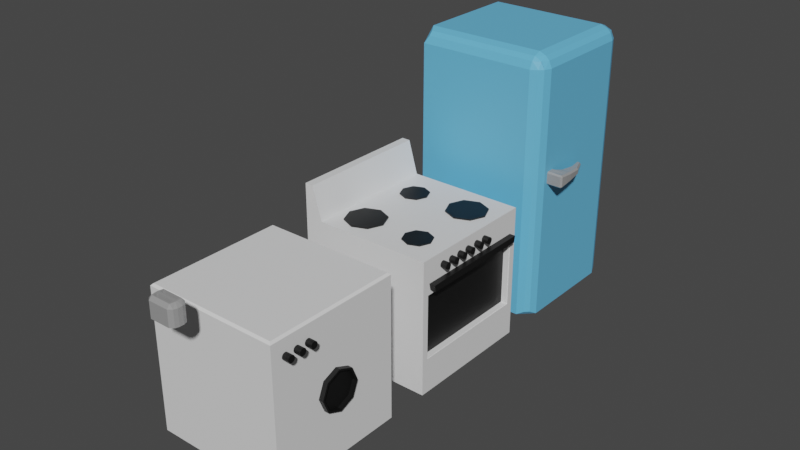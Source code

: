 # Source: Appliances.blend  (saved by Blender 2.92.15; exported with 4.5.12 LTS)
import bpy
from mathutils import Matrix  # noqa: F401  (used for matrix-valued properties, if any)

bpy.ops.wm.read_factory_settings(use_empty=True)
scene = bpy.context.scene
scene.name = 'Scene'

# ---- collections
col_collection = bpy.data.collections.new('Collection'); scene.collection.children.link(col_collection)

# ---- materials (node trees are filled in below, after node groups)
mat_material_001 = bpy.data.materials.new('Material.001')
mat_material_002 = bpy.data.materials.new('Material.002')
mat_material_003 = bpy.data.materials.new('Material.003')
mat_material_004 = bpy.data.materials.new('Material.004')

# ---- material node trees
mat_material_001.use_nodes = True; mat_material_001.node_tree.nodes.clear()
_N = mat_material_001.node_tree.nodes; _L = mat_material_001.node_tree.links
n0 = _N.new('ShaderNodeBsdfPrincipled'); n0.name = 'Principled BSDF'; n0.location = (10, 300)
n0.distribution = 'GGX'
n0.subsurface_method = 'BURLEY'
n0.inputs[0].default_value = (0.1351, 0.4938, 0.8, 1.0)
n0.inputs[3].default_value = 1.45
n0.inputs[27].default_value = (0.0, 0.0, 0.0, 1.0)
n0.inputs[28].default_value = 1.0
n1 = _N.new('ShaderNodeOutputMaterial'); n1.name = 'Material Output'; n1.location = (300, 300)
_L.new(n0.outputs[0], n1.inputs[0])
n1.is_active_output = True
mat_material_002.use_nodes = True; mat_material_002.node_tree.nodes.clear()
_N = mat_material_002.node_tree.nodes; _L = mat_material_002.node_tree.links
n0 = _N.new('ShaderNodeBsdfPrincipled'); n0.name = 'Principled BSDF'; n0.location = (10, 300)
n0.distribution = 'GGX'
n0.subsurface_method = 'BURLEY'
n0.inputs[0].default_value = (0.3236, 0.3236, 0.3236, 1.0)
n0.inputs[2].default_value = 0.1071
n0.inputs[3].default_value = 1.45
n0.inputs[27].default_value = (0.0, 0.0, 0.0, 1.0)
n0.inputs[28].default_value = 1.0
n1 = _N.new('ShaderNodeOutputMaterial'); n1.name = 'Material Output'; n1.location = (300, 300)
_L.new(n0.outputs[0], n1.inputs[0])
n1.is_active_output = True
mat_material_003.use_nodes = True; mat_material_003.node_tree.nodes.clear()
_N = mat_material_003.node_tree.nodes; _L = mat_material_003.node_tree.links
n0 = _N.new('ShaderNodeBsdfPrincipled'); n0.name = 'Principled BSDF'; n0.location = (10, 300)
n0.distribution = 'GGX'
n0.subsurface_method = 'BURLEY'
n0.inputs[3].default_value = 1.45
n0.inputs[13].default_value = 0.25
n0.inputs[27].default_value = (0.0, 0.0, 0.0, 1.0)
n0.inputs[28].default_value = 1.0
n1 = _N.new('ShaderNodeOutputMaterial'); n1.name = 'Material Output'; n1.location = (300, 300)
_L.new(n0.outputs[0], n1.inputs[0])
n1.is_active_output = True
mat_material_004.use_nodes = True; mat_material_004.node_tree.nodes.clear()
_N = mat_material_004.node_tree.nodes; _L = mat_material_004.node_tree.links
n0 = _N.new('ShaderNodeBsdfPrincipled'); n0.name = 'Principled BSDF'; n0.location = (10, 300)
n0.distribution = 'GGX'
n0.subsurface_method = 'BURLEY'
n0.inputs[0].default_value = (0.004255, 0.004255, 0.004255, 1.0)
n0.inputs[3].default_value = 1.45
n0.inputs[27].default_value = (0.0, 0.0, 0.0, 1.0)
n0.inputs[28].default_value = 1.0
n1 = _N.new('ShaderNodeOutputMaterial'); n1.name = 'Material Output'; n1.location = (300, 300)
_L.new(n0.outputs[0], n1.inputs[0])
n1.is_active_output = True

# ---- world
world_world = bpy.data.worlds.new('World'); scene.world = world_world
world_world.use_nodes = True; world_world.node_tree.nodes.clear()
_N = world_world.node_tree.nodes; _L = world_world.node_tree.links
n0 = _N.new('ShaderNodeOutputWorld'); n0.name = 'World Output'; n0.location = (300, 300)
n1 = _N.new('ShaderNodeBackground'); n1.name = 'Background'; n1.location = (10, 300)
n1.inputs[0].default_value = (0.05088, 0.05088, 0.05088, 1.0)
_L.new(n1.outputs[0], n0.inputs[0])
n0.is_active_output = True
world_world.color = (0.05088, 0.05088, 0.05088)
world_world.use_sun_shadow = False
world_world.sun_shadow_jitter_overblur = 0.0

# ---- meshes
me_cube_001 = bpy.data.meshes.new('Cube.001')
me_cube_001.from_pydata([(-0.5, -0.5, -0.4739), (-0.5, 0.5, -0.4739), (-0.5, -0.5, 1.421), (-0.4697, -0.4786, 1.476), (-0.5, -0.3952, 1.526), (-0.4697, -0.4494, 1.505), (-0.5, 0.3952, 1.526), (-0.4697, 0.4494, 1.505), (-0.4697, 0.4786, 1.476), (-0.5, 0.5, 1.421), (0.5, -0.3952, -0.4739), (0.4786, -0.4494, -0.4436), (0.3952, -0.5, -0.4739), (0.4494, -0.4786, -0.4436), (0.4494, -0.3978, 1.505), (0.3978, -0.3953, 1.526), (0.3978, -0.4494, 1.505), (0.4528, -0.4528, 1.477), (0.3978, -0.4786, 1.476), (0.3953, -0.5, 1.421), (0.4494, -0.4786, 1.424), (0.4528, -0.4506, 1.479), (0.4786, -0.3978, 1.476), (0.4506, -0.4528, 1.479), (0.4786, -0.4494, 1.424), (0.5, -0.3953, 1.424), (0.3952, 0.5, -0.4739), (0.4494, 0.4786, -0.4436), (0.5, 0.3952, -0.4739), (0.4786, 0.4494, -0.4436), (0.3978, 0.4494, 1.505), (0.3978, 0.3953, 1.526), (0.4494, 0.3978, 1.505), (0.4528, 0.4528, 1.477), (0.4786, 0.3978, 1.476), (0.5, 0.3953, 1.424), (0.4786, 0.4494, 1.424), (0.4506, 0.4528, 1.479), (0.3978, 0.4786, 1.476), (0.4528, 0.4506, 1.479), (0.4494, 0.4786, 1.424), (0.3953, 0.5, 1.421), (0.5439, -0.2373, 0.5773), (0.5439, -0.2373, 0.6502), (0.5194, -0.3003, 0.6638), (0.5194, -0.3003, 0.5638), (0.5311, -0.01676, 0.6317), (0.5311, -0.01676, 0.5959), (0.555, -0.127, 0.641), (0.555, -0.127, 0.5866), (0.4876, -0.3003, 0.5638), (0.4876, -0.3003, 0.6638), (0.5194, -0.3655, 0.5752), (0.5194, -0.3541, 0.5638), (0.5194, -0.3541, 0.6638), (0.5194, -0.3655, 0.6524), (0.6078, -0.3541, 0.5651), (0.6194, -0.3541, 0.5765), (0.608, -0.3655, 0.5752), (0.6078, -0.3541, 0.6625), (0.608, -0.3655, 0.6524), (0.6194, -0.3541, 0.651), (0.6051, -0.2373, 0.5773), (0.6168, -0.2373, 0.5888), (0.6168, -0.2373, 0.6388), (0.6051, -0.2373, 0.6502), (0.6078, -0.3003, 0.5703), (0.6194, -0.3003, 0.5826), (0.6194, -0.3003, 0.645), (0.6078, -0.3003, 0.6573), (0.5593, -0.01676, 0.6073), (0.5476, -0.01676, 0.5959), (0.5476, -0.01676, 0.6317), (0.5593, -0.01676, 0.6202), (0.594, -0.127, 0.641), (0.6056, -0.127, 0.6295), (0.6056, -0.127, 0.5981), (0.594, -0.127, 0.5866), (0.4876, -0.3541, 0.5638), (0.4876, -0.3655, 0.5752), (0.4876, -0.3655, 0.6524), (0.4876, -0.3541, 0.6638)], [], [(7, 30, 38, 8), (32, 14, 22, 34), (31, 6, 4, 15), (1, 26, 28, 10, 12, 0), (20, 13, 11, 24), (36, 29, 27, 40), (1, 9, 41, 26), (33, 37, 39), (17, 21, 23), (28, 35, 25, 10), (12, 19, 2, 0), (0, 2, 4, 6, 9, 1), (14, 15, 16, 17), (18, 19, 20, 21), (22, 23, 24, 25), (30, 31, 32, 33), (34, 35, 36, 37), (38, 39, 40, 41), (22, 14, 17, 23), (16, 18, 21, 17), (20, 24, 23, 21), (38, 30, 33, 39), (32, 34, 37, 33), (36, 40, 39, 37), (9, 6, 7, 8), (6, 31, 30, 7), (41, 9, 8, 38), (35, 28, 29, 36), (28, 26, 27, 29), (26, 41, 40, 27), (31, 15, 14, 32), (25, 35, 34, 22), (19, 12, 13, 20), (12, 10, 11, 13), (10, 25, 24, 11), (15, 4, 5, 16), (4, 2, 3, 5), (2, 19, 18, 3), (16, 5, 3, 18), (44, 45, 50, 51), (78, 79, 80, 81, 51, 50), (62, 42, 49, 77), (54, 44, 51, 81), (52, 55, 80, 79), (67, 68, 61, 57), (43, 42, 45, 44), (64, 63, 76, 75), (77, 49, 47, 71), (42, 62, 66, 45), (75, 76, 70, 73), (49, 48, 46, 47), (48, 74, 72, 46), (47, 46, 72, 73, 70, 71), (63, 64, 68, 67), (43, 65, 74, 48), (42, 43, 48, 49), (65, 43, 44, 69), (58, 60, 55, 52), (69, 44, 54, 59), (45, 66, 56, 53), (56, 57, 58), (59, 60, 61), (56, 66, 67, 57), (69, 59, 61, 68), (60, 58, 57, 61), (53, 56, 58, 52), (59, 54, 55, 60), (63, 67, 66, 62), (68, 64, 65, 69), (75, 73, 72, 74), (77, 71, 70, 76), (64, 75, 74, 65), (62, 77, 76, 63), (54, 81, 80, 55), (78, 53, 52, 79), (45, 53, 78, 50)])
me_cube_001.polygons.foreach_set('material_index', [0, 0, 0, 0, 0, 0, 0, 0, 0, 0, 0, 0, 0, 0, 0, 0, 0, 0, 0, 0, 0, 0, 0, 0, 0, 0, 0, 0, 0, 0, 0, 0, 0, 0, 0, 0, 0, 0, 0, 1, 1, 1, 1, 1, 1, 1, 1, 1, 1, 1, 1, 1, 1, 1, 1, 1, 1, 1, 1, 1, 1, 1, 1, 1, 1, 1, 1, 1, 1, 1, 1, 1, 1, 1, 1, 1])
_uv = me_cube_001.uv_layers.new(name='UVMap')
_uv.uv.foreach_set('vector', [0.6223, 0.2576, 0.6223, 0.4744, 0.6187, 0.4744, 0.6187, 0.2576, 0.635, 0.5256, 0.635, 0.7244, 0.624, 0.7244, 0.624, 0.5256, 0.6506, 0.5262, 0.875, 0.5262, 0.875, 0.7238, 0.6506, 0.7238, 0.125, 0.5, 0.3488, 0.5, 0.375, 0.5262, 0.375, 0.7238, 0.3488, 0.75, 0.125, 0.75, 0.6122, 0.7573, 0.3788, 0.7573, 0.3788, 0.7427, 0.6122, 0.7427, 0.6122, 0.5073, 0.3788, 0.5073, 0.3788, 0.4927, 0.6122, 0.4927, 0.375, 0.25, 0.6119, 0.25, 0.6119, 0.4738, 0.375, 0.4738, 0.6188, 0.5056, 0.6191, 0.5062, 0.6191, 0.5062, 0.6188, 0.7556, 0.6191, 0.7562, 0.6191, 0.7562, 0.375, 0.5262, 0.6122, 0.5262, 0.6122, 0.7238, 0.375, 0.7238, 0.375, 0.7762, 0.6119, 0.7762, 0.6119, 1.0, 0.375, 1.0, 0.375, 0.0, 0.6119, 0.0, 0.625, 0.0262, 0.625, 0.2238, 0.6119, 0.25, 0.375, 0.25, 0.6256, 0.7626, 0.625, 0.7756, 0.625, 0.7756, 0.6204, 0.768, 0.6187, 0.7702, 0.6119, 0.768, 0.6122, 0.768, 0.616, 0.7494, 0.6187, 0.7298, 0.616, 0.7506, 0.6122, 0.732, 0.6122, 0.732, 0.6223, 0.4744, 0.625, 0.4744, 0.625, 0.482, 0.6204, 0.482, 0.6187, 0.5202, 0.6122, 0.518, 0.6122, 0.518, 0.616, 0.4994, 0.6187, 0.4798, 0.616, 0.5006, 0.6122, 0.482, 0.6119, 0.482, 0.624, 0.7244, 0.635, 0.7244, 0.6291, 0.732, 0.6299, 0.732, 0.6223, 0.7756, 0.6187, 0.7756, 0.6206, 0.768, 0.6204, 0.768, 0.6122, 0.7573, 0.6122, 0.7427, 0.616, 0.7506, 0.616, 0.7494, 0.6187, 0.4744, 0.6223, 0.4744, 0.6204, 0.482, 0.6206, 0.482, 0.635, 0.5256, 0.624, 0.5256, 0.6299, 0.518, 0.6291, 0.518, 0.6122, 0.5073, 0.6122, 0.4927, 0.616, 0.5006, 0.616, 0.4994, 0.616, 0.25, 0.625, 0.25, 0.6223, 0.2576, 0.6187, 0.2576, 0.625, 0.25, 0.625, 0.4744, 0.6223, 0.4744, 0.6223, 0.2576, 0.6119, 0.4738, 0.6119, 0.25, 0.6187, 0.2576, 0.6187, 0.4744, 0.6122, 0.5262, 0.375, 0.5262, 0.3788, 0.5073, 0.6122, 0.5073, 0.375, 0.518, 0.375, 0.482, 0.3788, 0.4927, 0.3788, 0.5073, 0.375, 0.4738, 0.6119, 0.4738, 0.6122, 0.4927, 0.3788, 0.4927, 0.6506, 0.5262, 0.6506, 0.7238, 0.635, 0.7244, 0.635, 0.5256, 0.6122, 0.7238, 0.6122, 0.5262, 0.624, 0.5256, 0.624, 0.7244, 0.6119, 0.7762, 0.375, 0.7762, 0.3788, 0.7573, 0.6122, 0.7573, 0.375, 0.768, 0.375, 0.732, 0.3788, 0.7427, 0.3788, 0.7573, 0.375, 0.7238, 0.6122, 0.7238, 0.6122, 0.7427, 0.3788, 0.7427, 0.625, 0.7756, 0.625, 1.0, 0.6223, 0.9924, 0.6223, 0.7756, 0.625, 1.0, 0.616, 1.0, 0.6187, 0.9924, 0.6223, 0.9924, 0.6119, 1.0, 0.6119, 0.7762, 0.6187, 0.7756, 0.6187, 0.9924, 0.6223, 0.7756, 0.6223, 0.9924, 0.6187, 0.9924, 0.6187, 0.7756, 0.625, 0.25, 0.375, 0.25, 0.375, 0.25, 0.625, 0.25, 0.375, 0.04379, 0.4035, 0.0, 0.5965, 0.0, 0.625, 0.04379, 0.625, 0.25, 0.375, 0.25, 0.4089, 0.437, 0.4089, 0.2839, 0.4089, 0.2839, 0.4089, 0.4241, 0.875, 0.7062, 0.875, 0.5, 0.875, 0.5, 0.875, 0.7062, 0.4035, 1.0, 0.5965, 1.0, 0.5965, 1.0, 0.4035, 1.0, 0.4086, 0.5, 0.5914, 0.5, 0.5952, 0.7062, 0.4048, 0.7062, 0.5911, 0.2839, 0.4089, 0.2839, 0.375, 0.25, 0.625, 0.25, 0.5625, 0.4661, 0.4375, 0.4661, 0.4473, 0.4661, 0.5527, 0.4661, 0.4089, 0.4241, 0.4089, 0.2839, 0.4089, 0.2839, 0.4089, 0.3907, 0.4089, 0.2839, 0.4089, 0.437, 0.375, 0.4711, 0.375, 0.25, 0.5527, 0.4661, 0.4473, 0.4661, 0.4672, 0.4661, 0.5328, 0.4661, 0.4089, 0.2839, 0.5911, 0.2839, 0.5911, 0.2839, 0.4089, 0.2839, 0.5911, 0.2839, 0.5911, 0.4241, 0.5911, 0.3907, 0.5911, 0.2839, 0.4089, 0.2839, 0.5911, 0.2839, 0.5911, 0.3907, 0.5328, 0.4661, 0.4672, 0.4661, 0.4089, 0.3907, 0.4375, 0.4661, 0.5625, 0.4661, 0.5914, 0.5, 0.4086, 0.5, 0.5911, 0.2839, 0.5911, 0.437, 0.5911, 0.4241, 0.5911, 0.2839, 0.4089, 0.2839, 0.5911, 0.2839, 0.5911, 0.2839, 0.4089, 0.2839, 0.5911, 0.437, 0.5911, 0.2839, 0.625, 0.25, 0.625, 0.4711, 0.4035, 0.7785, 0.5965, 0.7785, 0.5965, 1.0, 0.4035, 1.0, 0.6539, 0.5, 0.875, 0.5, 0.875, 0.7062, 0.654, 0.7064, 0.125, 0.5, 0.3461, 0.5, 0.346, 0.7064, 0.125, 0.7062, 0.346, 0.7064, 0.375, 0.7013, 0.3465, 0.75, 0.6218, 0.779, 0.625, 0.7785, 0.5931, 0.75, 0.346, 0.7064, 0.3461, 0.5, 0.4086, 0.5, 0.4048, 0.7062, 0.6539, 0.5, 0.654, 0.7064, 0.5952, 0.7062, 0.5914, 0.5, 0.5965, 0.7785, 0.4035, 0.7785, 0.4048, 0.7062, 0.5952, 0.7062, 0.125, 0.7062, 0.346, 0.7064, 0.3465, 0.75, 0.125, 0.75, 0.625, 0.779, 0.625, 1.0, 0.5965, 1.0, 0.5965, 0.7785, 0.4375, 0.4661, 0.4086, 0.5, 0.375, 0.4711, 0.4089, 0.437, 0.5914, 0.5, 0.5625, 0.4661, 0.5911, 0.437, 0.625, 0.4711, 0.5527, 0.4661, 0.5328, 0.4661, 0.5911, 0.3907, 0.5911, 0.4241, 0.4089, 0.4241, 0.4089, 0.3907, 0.4672, 0.4661, 0.4473, 0.4661, 0.5625, 0.4661, 0.5527, 0.4661, 0.5911, 0.4241, 0.5911, 0.437, 0.4089, 0.437, 0.4089, 0.4241, 0.4473, 0.4661, 0.4375, 0.4661, 0.625, 1.0, 0.625, 1.0, 0.5965, 1.0, 0.5965, 1.0, 0.125, 0.7062, 0.125, 0.7062, 0.125, 0.75, 0.125, 0.75, 0.125, 0.5, 0.125, 0.7062, 0.125, 0.7062, 0.125, 0.5])
me_cube_001.materials.append(mat_material_001)
me_cube_001.materials.append(mat_material_002)
me_cube_001.use_remesh_fix_poles = True
me_cube_001.use_remesh_preserve_attributes = False
me_cube_001.use_mirror_vertex_groups = False
me_cube_001.update()
me_cube_002 = bpy.data.meshes.new('Cube.002')
me_cube_002.from_pydata([(-0.4523, -0.5, -0.2402), (-0.431, -0.5, 0.2744), (-0.5, 0.5, -0.5), (-0.5, 0.5, 0.5), (0.4523, -0.5, -0.2402), (0.431, -0.5, 0.2744), (0.5, 0.5, -0.5), (0.5, 0.5, 0.5), (-0.5, 0.3663, -0.5), (-0.2794, 0.3176, 0.51), (-0.3855, 0.2737, 0.51), (-0.4294, 0.1676, 0.51), (-0.3855, 0.06153, 0.51), (-0.2794, 0.01759, 0.51), (-0.1733, 0.06153, 0.51), (-0.1294, 0.1676, 0.51), (-0.1733, 0.2737, 0.51), (-0.5, 0.3663, 0.5), (0.5, 0.3663, -0.5), (0.5, 0.3663, 0.5), (-0.5, 0.4375, 0.7439), (-0.5, 0.5002, 0.7439), (0.5, 0.5002, 0.7439), (0.5, 0.4375, 0.7439), (-0.4465, -0.4942, -0.2372), (-0.4465, -0.4942, 0.2372), (-0.4942, 0.4942, -0.4942), (-0.4929, 0.4929, 0.5), (0.4465, -0.4942, -0.2372), (0.4465, -0.4942, 0.2372), (0.4942, 0.4942, -0.4942), (0.4929, 0.4929, 0.5), (-0.4929, 0.3663, -0.4929), (-0.2794, 0.3176, 0.5), (-0.3855, 0.2737, 0.5), (-0.4294, 0.1676, 0.5), (-0.3855, 0.06153, 0.5), (-0.2794, 0.01759, 0.5), (-0.1733, 0.06153, 0.5), (-0.1294, 0.1676, 0.5), (-0.1733, 0.2737, 0.5), (-0.4913, 0.3693, 0.4961), (0.4929, 0.3663, -0.4929), (0.4913, 0.3693, 0.4961), (-0.4941, 0.4423, 0.7375), (-0.4942, 0.4944, 0.7382), (0.4942, 0.4944, 0.7382), (0.4941, 0.4423, 0.7375), (0.2467, -0.1245, 0.51), (0.1406, -0.1685, 0.51), (0.09667, -0.2745, 0.51), (0.1406, -0.3806, 0.51), (0.2467, -0.4245, 0.51), (0.3527, -0.3806, 0.51), (0.3967, -0.2745, 0.51), (0.3527, -0.1685, 0.51), (0.2467, -0.1245, 0.5), (0.1406, -0.1685, 0.5), (0.09667, -0.2745, 0.5), (0.1406, -0.3806, 0.5), (0.2467, -0.4245, 0.5), (0.3527, -0.3806, 0.5), (0.3967, -0.2745, 0.5), (0.3527, -0.1685, 0.5), (-0.2806, -0.1673, 0.5086), (-0.3564, -0.1987, 0.5086), (-0.3878, -0.2745, 0.5086), (-0.3564, -0.3503, 0.5086), (-0.2806, -0.3817, 0.5086), (-0.2048, -0.3503, 0.5086), (-0.1734, -0.2745, 0.5086), (-0.2048, -0.1987, 0.5086), (-0.2806, -0.1673, 0.5014), (-0.3564, -0.1987, 0.5014), (-0.3878, -0.2745, 0.5014), (-0.3564, -0.3503, 0.5014), (-0.2806, -0.3817, 0.5014), (-0.2048, -0.3503, 0.5014), (-0.1734, -0.2745, 0.5014), (-0.2048, -0.1987, 0.5014), (0.2316, 0.2736, 0.5086), (0.1558, 0.2422, 0.5086), (0.1244, 0.1664, 0.5086), (0.1558, 0.09062, 0.5086), (0.2316, 0.05923, 0.5086), (0.3074, 0.09062, 0.5086), (0.3387, 0.1664, 0.5086), (0.3074, 0.2422, 0.5086), (0.2316, 0.2736, 0.5014), (0.1558, 0.2422, 0.5014), (0.1244, 0.1664, 0.5014), (0.1558, 0.09062, 0.5014), (0.2316, 0.05923, 0.5014), (0.3074, 0.09062, 0.5014), (0.3387, 0.1664, 0.5014), (0.3074, 0.2422, 0.5014), (-0.5, -0.5, -0.5), (-0.5, -0.5, 0.5), (0.5, -0.5, 0.5), (0.5, -0.5, -0.5), (-0.4942, -0.4942, -0.4942), (-0.4942, -0.4942, 0.4942), (0.4942, -0.4942, 0.4942), (0.4942, -0.4942, -0.4942), (-0.4651, -0.5, -0.4651), (-0.4412, -0.5, 0.3231), (0.4412, -0.5, 0.3231), (0.4651, -0.5, -0.4651), (-0.4593, -0.4942, -0.4593), (-0.4593, -0.4942, 0.4593), (0.4593, -0.4942, 0.4593), (0.4593, -0.4942, -0.4593), (-0.4523, -0.4515, -0.2402), (-0.4523, -0.4515, 0.2402), (0.4523, -0.4515, 0.2402), (0.4523, -0.4515, -0.2402), (-0.4465, -0.4457, -0.2372), (-0.4465, -0.4457, 0.2372), (0.4465, -0.4457, 0.2372), (0.4465, -0.4457, -0.2372), (-0.1937, -0.5465, 0.4085), (-0.1937, -0.4965, 0.4085), (-0.2814, -0.4965, 0.4085), (-0.2814, -0.5465, 0.4085), (-0.2819, -0.4965, 0.4036), (-0.2819, -0.5465, 0.4036), (-0.2833, -0.4965, 0.3989), (-0.2833, -0.5465, 0.3989), (-0.2856, -0.4965, 0.3946), (-0.2856, -0.5465, 0.3946), (-0.2887, -0.4965, 0.3908), (-0.2887, -0.5465, 0.3908), (-0.2925, -0.4965, 0.3877), (-0.2925, -0.5465, 0.3877), (-0.2968, -0.4965, 0.3854), (-0.2968, -0.5465, 0.3854), (-0.3015, -0.4965, 0.3839), (-0.3015, -0.5465, 0.3839), (-0.3064, -0.4965, 0.3835), (-0.3064, -0.5465, 0.3835), (-0.3113, -0.4965, 0.3839), (-0.3113, -0.5465, 0.3839), (-0.316, -0.4965, 0.3854), (-0.316, -0.5465, 0.3854), (-0.3203, -0.4965, 0.3877), (-0.3203, -0.5465, 0.3877), (-0.3241, -0.4965, 0.3908), (-0.3241, -0.5465, 0.3908), (-0.3272, -0.4965, 0.3946), (-0.3272, -0.5465, 0.3946), (-0.3295, -0.4965, 0.3989), (-0.3295, -0.5465, 0.3989), (-0.3309, -0.4965, 0.4036), (-0.3309, -0.5465, 0.4036), (-0.3314, -0.4965, 0.4085), (-0.3314, -0.5465, 0.4085), (-0.3309, -0.4965, 0.4133), (-0.3309, -0.5465, 0.4133), (-0.3295, -0.4965, 0.418), (-0.3295, -0.5465, 0.418), (-0.3272, -0.4965, 0.4223), (-0.3272, -0.5465, 0.4223), (-0.3241, -0.4965, 0.4261), (-0.3241, -0.5465, 0.4261), (-0.3203, -0.4965, 0.4292), (-0.3203, -0.5465, 0.4292), (-0.316, -0.4965, 0.4316), (-0.316, -0.5465, 0.4316), (-0.3113, -0.4965, 0.433), (-0.3113, -0.5465, 0.433), (-0.3064, -0.4965, 0.4335), (-0.3064, -0.5465, 0.4335), (-0.3015, -0.4965, 0.433), (-0.3015, -0.5465, 0.433), (-0.2968, -0.4965, 0.4316), (-0.2968, -0.5465, 0.4316), (-0.2925, -0.4965, 0.4292), (-0.2925, -0.5465, 0.4292), (-0.2887, -0.4965, 0.4261), (-0.2887, -0.5465, 0.4261), (-0.2856, -0.4965, 0.4223), (-0.2856, -0.5465, 0.4223), (-0.2833, -0.4965, 0.418), (-0.2833, -0.5465, 0.418), (-0.2819, -0.4965, 0.4133), (-0.2819, -0.5465, 0.4133), (-0.1941, -0.4965, 0.4036), (-0.1941, -0.5465, 0.4036), (-0.1956, -0.4965, 0.3989), (-0.1956, -0.5465, 0.3989), (-0.1979, -0.4965, 0.3946), (-0.1979, -0.5465, 0.3946), (-0.201, -0.4965, 0.3908), (-0.201, -0.5465, 0.3908), (-0.2048, -0.4965, 0.3877), (-0.2048, -0.5465, 0.3877), (-0.2091, -0.4965, 0.3854), (-0.2091, -0.5465, 0.3854), (-0.2138, -0.4965, 0.3839), (-0.2138, -0.5465, 0.3839), (-0.2187, -0.4965, 0.3835), (-0.2187, -0.5465, 0.3835), (-0.2235, -0.4965, 0.3839), (-0.2235, -0.5465, 0.3839), (-0.2282, -0.4965, 0.3854), (-0.2282, -0.5465, 0.3854), (-0.2326, -0.4965, 0.3877), (-0.2326, -0.5465, 0.3877), (-0.2363, -0.4965, 0.3908), (-0.2363, -0.5465, 0.3908), (-0.2395, -0.4965, 0.3946), (-0.2395, -0.5465, 0.3946), (-0.2418, -0.4965, 0.3989), (-0.2418, -0.5465, 0.3989), (-0.2432, -0.4965, 0.4036), (-0.2432, -0.5465, 0.4036), (-0.2437, -0.4965, 0.4085), (-0.2437, -0.5465, 0.4085), (-0.2432, -0.4965, 0.4133), (-0.2432, -0.5465, 0.4133), (-0.2418, -0.4965, 0.418), (-0.2418, -0.5465, 0.418), (-0.2395, -0.4965, 0.4223), (-0.2395, -0.5465, 0.4223), (-0.2363, -0.4965, 0.4261), (-0.2363, -0.5465, 0.4261), (-0.2326, -0.4965, 0.4292), (-0.2326, -0.5465, 0.4292), (-0.2282, -0.4965, 0.4316), (-0.2282, -0.5465, 0.4316), (-0.2235, -0.4965, 0.433), (-0.2235, -0.5465, 0.433), (-0.2187, -0.4965, 0.4335), (-0.2187, -0.5465, 0.4335), (-0.2138, -0.4965, 0.433), (-0.2138, -0.5465, 0.433), (-0.2091, -0.4965, 0.4316), (-0.2091, -0.5465, 0.4316), (-0.2048, -0.4965, 0.4292), (-0.2048, -0.5465, 0.4292), (-0.201, -0.4965, 0.4261), (-0.201, -0.5465, 0.4261), (-0.1979, -0.4965, 0.4223), (-0.1979, -0.5465, 0.4223), (-0.1956, -0.4965, 0.418), (-0.1956, -0.5465, 0.418), (-0.1941, -0.4965, 0.4133), (-0.1941, -0.5465, 0.4133), (-0.1075, -0.5465, 0.4085), (-0.1075, -0.4965, 0.4085), (-0.108, -0.4965, 0.4036), (-0.108, -0.5465, 0.4036), (-0.1094, -0.4965, 0.3989), (-0.1094, -0.5465, 0.3989), (-0.1117, -0.4965, 0.3946), (-0.1117, -0.5465, 0.3946), (-0.1149, -0.4965, 0.3908), (-0.1149, -0.5465, 0.3908), (-0.1186, -0.4965, 0.3877), (-0.1186, -0.5465, 0.3877), (-0.123, -0.4965, 0.3854), (-0.123, -0.5465, 0.3854), (-0.1277, -0.4965, 0.3839), (-0.1277, -0.5465, 0.3839), (-0.1325, -0.4965, 0.3835), (-0.1325, -0.5465, 0.3835), (-0.1374, -0.4965, 0.3839), (-0.1374, -0.5465, 0.3839), (-0.1421, -0.4965, 0.3854), (-0.1421, -0.5465, 0.3854), (-0.1464, -0.4965, 0.3877), (-0.1464, -0.5465, 0.3877), (-0.1502, -0.4965, 0.3908), (-0.1502, -0.5465, 0.3908), (-0.1533, -0.4965, 0.3946), (-0.1533, -0.5465, 0.3946), (-0.1556, -0.4965, 0.3989), (-0.1556, -0.5465, 0.3989), (-0.1571, -0.4965, 0.4036), (-0.1571, -0.5465, 0.4036), (-0.1575, -0.4965, 0.4085), (-0.1575, -0.5465, 0.4085), (-0.1571, -0.4965, 0.4133), (-0.1571, -0.5465, 0.4133), (-0.1556, -0.4965, 0.418), (-0.1556, -0.5465, 0.418), (-0.1533, -0.4965, 0.4223), (-0.1533, -0.5465, 0.4223), (-0.1502, -0.4965, 0.4261), (-0.1502, -0.5465, 0.4261), (-0.1464, -0.4965, 0.4292), (-0.1464, -0.5465, 0.4292), (-0.1421, -0.4965, 0.4316), (-0.1421, -0.5465, 0.4316), (-0.1374, -0.4965, 0.433), (-0.1374, -0.5465, 0.433), (-0.1325, -0.4965, 0.4335), (-0.1325, -0.5465, 0.4335), (-0.1277, -0.4965, 0.433), (-0.1277, -0.5465, 0.433), (-0.123, -0.4965, 0.4316), (-0.123, -0.5465, 0.4316), (-0.1186, -0.4965, 0.4292), (-0.1186, -0.5465, 0.4292), (-0.1149, -0.4965, 0.4261), (-0.1149, -0.5465, 0.4261), (-0.1117, -0.4965, 0.4223), (-0.1117, -0.5465, 0.4223), (-0.1094, -0.4965, 0.418), (-0.1094, -0.5465, 0.418), (-0.108, -0.4965, 0.4133), (-0.108, -0.5465, 0.4133), (-0.02009, -0.5465, 0.4085), (-0.02009, -0.4965, 0.4085), (-0.02057, -0.4965, 0.4036), (-0.02057, -0.5465, 0.4036), (-0.02199, -0.4965, 0.3989), (-0.02199, -0.5465, 0.3989), (-0.02431, -0.4965, 0.3946), (-0.02431, -0.5465, 0.3946), (-0.02741, -0.4965, 0.3908), (-0.02741, -0.5465, 0.3908), (-0.0312, -0.4965, 0.3877), (-0.0312, -0.5465, 0.3877), (-0.03552, -0.4965, 0.3854), (-0.03552, -0.5465, 0.3854), (-0.04021, -0.4965, 0.3839), (-0.04021, -0.5465, 0.3839), (-0.04509, -0.4965, 0.3835), (-0.04509, -0.5465, 0.3835), (-0.04997, -0.4965, 0.3839), (-0.04997, -0.5465, 0.3839), (-0.05466, -0.4965, 0.3854), (-0.05466, -0.5465, 0.3854), (-0.05898, -0.4965, 0.3877), (-0.05898, -0.5465, 0.3877), (-0.06277, -0.4965, 0.3908), (-0.06277, -0.5465, 0.3908), (-0.06588, -0.4965, 0.3946), (-0.06588, -0.5465, 0.3946), (-0.06819, -0.4965, 0.3989), (-0.06819, -0.5465, 0.3989), (-0.06961, -0.4965, 0.4036), (-0.06961, -0.5465, 0.4036), (-0.07009, -0.4965, 0.4085), (-0.07009, -0.5465, 0.4085), (-0.06961, -0.4965, 0.4133), (-0.06961, -0.5465, 0.4133), (-0.06819, -0.4965, 0.418), (-0.06819, -0.5465, 0.418), (-0.06588, -0.4965, 0.4223), (-0.06588, -0.5465, 0.4223), (-0.06277, -0.4965, 0.4261), (-0.06277, -0.5465, 0.4261), (-0.05898, -0.4965, 0.4292), (-0.05898, -0.5465, 0.4292), (-0.05466, -0.4965, 0.4316), (-0.05466, -0.5465, 0.4316), (-0.04997, -0.4965, 0.433), (-0.04997, -0.5465, 0.433), (-0.04509, -0.4965, 0.4335), (-0.04509, -0.5465, 0.4335), (-0.04021, -0.4965, 0.433), (-0.04021, -0.5465, 0.433), (-0.03552, -0.4965, 0.4316), (-0.03552, -0.5465, 0.4316), (-0.0312, -0.4965, 0.4292), (-0.0312, -0.5465, 0.4292), (-0.02741, -0.4965, 0.4261), (-0.02741, -0.5465, 0.4261), (-0.02431, -0.4965, 0.4223), (-0.02431, -0.5465, 0.4223), (-0.02199, -0.4965, 0.418), (-0.02199, -0.5465, 0.418), (-0.02057, -0.4965, 0.4133), (-0.02057, -0.5465, 0.4133), (0.07468, -0.5465, 0.4085), (0.07468, -0.4965, 0.4085), (0.0742, -0.4965, 0.4036), (0.0742, -0.5465, 0.4036), (0.07278, -0.4965, 0.3989), (0.07278, -0.5465, 0.3989), (0.07047, -0.4965, 0.3946), (0.07047, -0.5465, 0.3946), (0.06736, -0.4965, 0.3908), (0.06736, -0.5465, 0.3908), (0.06357, -0.4965, 0.3877), (0.06357, -0.5465, 0.3877), (0.05925, -0.4965, 0.3854), (0.05925, -0.5465, 0.3854), (0.05456, -0.4965, 0.3839), (0.05456, -0.5465, 0.3839), (0.04968, -0.4965, 0.3835), (0.04968, -0.5465, 0.3835), (0.04481, -0.4965, 0.3839), (0.04481, -0.5465, 0.3839), (0.04012, -0.4965, 0.3854), (0.04012, -0.5465, 0.3854), (0.03579, -0.4965, 0.3877), (0.03579, -0.5465, 0.3877), (0.03201, -0.4965, 0.3908), (0.03201, -0.5465, 0.3908), (0.0289, -0.4965, 0.3946), (0.0289, -0.5465, 0.3946), (0.02659, -0.4965, 0.3989), (0.02659, -0.5465, 0.3989), (0.02516, -0.4965, 0.4036), (0.02516, -0.5465, 0.4036), (0.02468, -0.4965, 0.4085), (0.02468, -0.5465, 0.4085), (0.02516, -0.4965, 0.4133), (0.02516, -0.5465, 0.4133), (0.02659, -0.4965, 0.418), (0.02659, -0.5465, 0.418), (0.0289, -0.4965, 0.4223), (0.0289, -0.5465, 0.4223), (0.03201, -0.4965, 0.4261), (0.03201, -0.5465, 0.4261), (0.03579, -0.4965, 0.4292), (0.03579, -0.5465, 0.4292), (0.04012, -0.4965, 0.4316), (0.04012, -0.5465, 0.4316), (0.04481, -0.4965, 0.433), (0.04481, -0.5465, 0.433), (0.04968, -0.4965, 0.4335), (0.04968, -0.5465, 0.4335), (0.05456, -0.4965, 0.433), (0.05456, -0.5465, 0.433), (0.05925, -0.4965, 0.4316), (0.05925, -0.5465, 0.4316), (0.06357, -0.4965, 0.4292), (0.06357, -0.5465, 0.4292), (0.06736, -0.4965, 0.4261), (0.06736, -0.5465, 0.4261), (0.07047, -0.4965, 0.4223), (0.07047, -0.5465, 0.4223), (0.07278, -0.4965, 0.418), (0.07278, -0.5465, 0.418), (0.0742, -0.4965, 0.4133), (0.0742, -0.5465, 0.4133), (0.1604, -0.5465, 0.4085), (0.1604, -0.4965, 0.4085), (0.1599, -0.4965, 0.4036), (0.1599, -0.5465, 0.4036), (0.1585, -0.4965, 0.3989), (0.1585, -0.5465, 0.3989), (0.1562, -0.4965, 0.3946), (0.1562, -0.5465, 0.3946), (0.1531, -0.4965, 0.3908), (0.1531, -0.5465, 0.3908), (0.1493, -0.4965, 0.3877), (0.1493, -0.5465, 0.3877), (0.145, -0.4965, 0.3854), (0.145, -0.5465, 0.3854), (0.1403, -0.4965, 0.3839), (0.1403, -0.5465, 0.3839), (0.1354, -0.4965, 0.3835), (0.1354, -0.5465, 0.3835), (0.1305, -0.4965, 0.3839), (0.1305, -0.5465, 0.3839), (0.1259, -0.4965, 0.3854), (0.1259, -0.5465, 0.3854), (0.1215, -0.4965, 0.3877), (0.1215, -0.5465, 0.3877), (0.1177, -0.4965, 0.3908), (0.1177, -0.5465, 0.3908), (0.1146, -0.4965, 0.3946), (0.1146, -0.5465, 0.3946), (0.1123, -0.4965, 0.3989), (0.1123, -0.5465, 0.3989), (0.1109, -0.4965, 0.4036), (0.1109, -0.5465, 0.4036), (0.1104, -0.4965, 0.4085), (0.1104, -0.5465, 0.4085), (0.1109, -0.4965, 0.4133), (0.1109, -0.5465, 0.4133), (0.1123, -0.4965, 0.418), (0.1123, -0.5465, 0.418), (0.1146, -0.4965, 0.4223), (0.1146, -0.5465, 0.4223), (0.1177, -0.4965, 0.4261), (0.1177, -0.5465, 0.4261), (0.1215, -0.4965, 0.4292), (0.1215, -0.5465, 0.4292), (0.1259, -0.4965, 0.4316), (0.1259, -0.5465, 0.4316), (0.1305, -0.4965, 0.433), (0.1305, -0.5465, 0.433), (0.1354, -0.4965, 0.4335), (0.1354, -0.5465, 0.4335), (0.1403, -0.4965, 0.433), (0.1403, -0.5465, 0.433), (0.145, -0.4965, 0.4316), (0.145, -0.5465, 0.4316), (0.1493, -0.4965, 0.4292), (0.1493, -0.5465, 0.4292), (0.1531, -0.4965, 0.4261), (0.1531, -0.5465, 0.4261), (0.1562, -0.4965, 0.4223), (0.1562, -0.5465, 0.4223), (0.1585, -0.4965, 0.418), (0.1585, -0.5465, 0.418), (0.1599, -0.4965, 0.4133), (0.1599, -0.5465, 0.4133), (0.4651, -0.5, 0.4651), (-0.4651, -0.5, 0.4651), (0.4523, -0.5, 0.2402), (-0.4523, -0.5, 0.2402), (0.4412, -0.5441, 0.3231), (-0.4412, -0.5441, 0.3231), (0.431, -0.5441, 0.2744), (-0.431, -0.5441, 0.2744)], [], [(8, 17, 3, 2), (2, 3, 7, 6), (18, 19, 98, 99), (29, 28, 119, 118), (8, 18, 99, 96), (19, 17, 97, 98), (17, 19, 23, 20), (7, 3, 21, 22), (22, 21, 20, 23), (96, 97, 17, 8), (6, 7, 19, 18), (2, 6, 18, 8), (3, 17, 20, 21), (19, 7, 22, 23), (9, 10, 11, 12, 13, 14, 15, 16), (32, 26, 27, 41), (26, 30, 31, 27), (42, 103, 102, 43), (25, 29, 118, 117), (32, 100, 103, 42), (43, 102, 101, 41), (41, 44, 47, 43), (31, 46, 45, 27), (46, 47, 44, 45), (100, 32, 41, 101), (30, 42, 43, 31), (26, 32, 42, 30), (27, 45, 44, 41), (43, 47, 46, 31), (33, 40, 39, 38, 37, 36, 35, 34), (10, 9, 33, 34), (11, 10, 34, 35), (12, 11, 35, 36), (13, 12, 36, 37), (14, 13, 37, 38), (15, 14, 38, 39), (16, 15, 39, 40), (9, 16, 40, 33), (48, 49, 50, 51, 52, 53, 54, 55), (56, 63, 62, 61, 60, 59, 58, 57), (49, 48, 56, 57), (50, 49, 57, 58), (51, 50, 58, 59), (52, 51, 59, 60), (53, 52, 60, 61), (54, 53, 61, 62), (55, 54, 62, 63), (48, 55, 63, 56), (64, 65, 66, 67, 68, 69, 70, 71), (72, 79, 78, 77, 76, 75, 74, 73), (65, 64, 72, 73), (66, 65, 73, 74), (67, 66, 74, 75), (68, 67, 75, 76), (69, 68, 76, 77), (70, 69, 77, 78), (71, 70, 78, 79), (64, 71, 79, 72), (80, 81, 82, 83, 84, 85, 86, 87), (88, 95, 94, 93, 92, 91, 90, 89), (81, 80, 88, 89), (82, 81, 89, 90), (83, 82, 90, 91), (84, 83, 91, 92), (85, 84, 92, 93), (86, 85, 93, 94), (87, 86, 94, 95), (80, 87, 95, 88), (104, 505, 97, 96), (504, 107, 99, 98), (107, 104, 96, 99), (505, 504, 98, 97), (109, 108, 100, 101), (111, 110, 102, 103), (108, 111, 103, 100), (110, 109, 101, 102), (0, 507, 505, 104), (506, 4, 107, 504), (4, 0, 104, 107), (5, 106, 508, 510), (25, 24, 108, 109), (28, 29, 110, 111), (24, 28, 111, 108), (29, 25, 109, 110), (115, 114, 113, 112), (119, 116, 117, 118), (506, 507, 113, 114), (4, 506, 114, 115), (28, 24, 116, 119), (24, 25, 117, 116), (0, 4, 115, 112), (507, 0, 112, 113), (254, 255, 257, 256), (187, 120, 247, 245, 243, 241, 239, 237, 235, 233, 231, 229, 227, 225, 223, 221, 219, 217, 215, 213, 211, 209, 207, 205, 203, 201, 199, 197, 195, 193, 191, 189), (122, 123, 125, 124), (249, 250, 252, 254, 256, 258, 260, 262, 264, 266, 268, 270, 272, 274, 276, 278, 280, 282, 284, 286, 288, 290, 292, 294, 296, 298, 300, 302, 304, 306, 308, 310), (242, 243, 245, 244), (124, 125, 127, 126), (258, 259, 261, 260), (240, 241, 243, 242), (126, 127, 129, 128), (260, 261, 263, 262), (238, 239, 241, 240), (128, 129, 131, 130), (262, 263, 265, 264), (236, 237, 239, 238), (130, 131, 133, 132), (264, 265, 267, 266), (234, 235, 237, 236), (132, 133, 135, 134), (266, 267, 269, 268), (232, 233, 235, 234), (134, 135, 137, 136), (268, 269, 271, 270), (230, 231, 233, 232), (136, 137, 139, 138), (270, 271, 273, 272), (228, 229, 231, 230), (138, 139, 141, 140), (272, 273, 275, 274), (226, 227, 229, 228), (140, 141, 143, 142), (274, 275, 277, 276), (224, 225, 227, 226), (142, 143, 145, 144), (276, 277, 279, 278), (222, 223, 225, 224), (144, 145, 147, 146), (278, 279, 281, 280), (220, 221, 223, 222), (146, 147, 149, 148), (280, 281, 283, 282), (218, 219, 221, 220), (148, 149, 151, 150), (282, 283, 285, 284), (216, 217, 219, 218), (150, 151, 153, 152), (284, 285, 287, 286), (214, 215, 217, 216), (152, 153, 155, 154), (286, 287, 289, 288), (212, 213, 215, 214), (154, 155, 157, 156), (288, 289, 291, 290), (210, 211, 213, 212), (156, 157, 159, 158), (290, 291, 293, 292), (208, 209, 211, 210), (158, 159, 161, 160), (292, 293, 295, 294), (206, 207, 209, 208), (160, 161, 163, 162), (294, 295, 297, 296), (204, 205, 207, 206), (162, 163, 165, 164), (296, 297, 299, 298), (202, 203, 205, 204), (164, 165, 167, 166), (298, 299, 301, 300), (200, 201, 203, 202), (166, 167, 169, 168), (300, 301, 303, 302), (198, 199, 201, 200), (168, 169, 171, 170), (302, 303, 305, 304), (196, 197, 199, 198), (170, 171, 173, 172), (304, 305, 307, 306), (194, 195, 197, 196), (172, 173, 175, 174), (306, 307, 309, 308), (192, 193, 195, 194), (174, 175, 177, 176), (251, 248, 311, 309, 307, 305, 303, 301, 299, 297, 295, 293, 291, 289, 287, 285, 283, 281, 279, 277, 275, 273, 271, 269, 267, 265, 263, 261, 259, 257, 255, 253), (190, 191, 193, 192), (176, 177, 179, 178), (121, 186, 188, 190, 192, 194, 196, 198, 200, 202, 204, 206, 208, 210, 212, 214, 216, 218, 220, 222, 224, 226, 228, 230, 232, 234, 236, 238, 240, 242, 244, 246), (188, 189, 191, 190), (178, 179, 181, 180), (246, 247, 120, 121), (186, 187, 189, 188), (180, 181, 183, 182), (125, 123, 185, 183, 181, 179, 177, 175, 173, 171, 169, 167, 165, 163, 161, 159, 157, 155, 153, 151, 149, 147, 145, 143, 141, 139, 137, 135, 133, 131, 129, 127), (121, 120, 187, 186), (182, 183, 185, 184), (256, 257, 259, 258), (244, 245, 247, 246), (184, 185, 123, 122), (122, 124, 126, 128, 130, 132, 134, 136, 138, 140, 142, 144, 146, 148, 150, 152, 154, 156, 158, 160, 162, 164, 166, 168, 170, 172, 174, 176, 178, 180, 182, 184), (252, 253, 255, 254), (310, 311, 248, 249), (250, 251, 253, 252), (249, 248, 251, 250), (308, 309, 311, 310), (318, 319, 321, 320), (313, 314, 316, 318, 320, 322, 324, 326, 328, 330, 332, 334, 336, 338, 340, 342, 344, 346, 348, 350, 352, 354, 356, 358, 360, 362, 364, 366, 368, 370, 372, 374), (322, 323, 325, 324), (324, 325, 327, 326), (326, 327, 329, 328), (328, 329, 331, 330), (330, 331, 333, 332), (332, 333, 335, 334), (334, 335, 337, 336), (336, 337, 339, 338), (338, 339, 341, 340), (340, 341, 343, 342), (342, 343, 345, 344), (344, 345, 347, 346), (346, 347, 349, 348), (348, 349, 351, 350), (350, 351, 353, 352), (352, 353, 355, 354), (354, 355, 357, 356), (356, 357, 359, 358), (358, 359, 361, 360), (360, 361, 363, 362), (362, 363, 365, 364), (364, 365, 367, 366), (366, 367, 369, 368), (368, 369, 371, 370), (370, 371, 373, 372), (315, 312, 375, 373, 371, 369, 367, 365, 363, 361, 359, 357, 355, 353, 351, 349, 347, 345, 343, 341, 339, 337, 335, 333, 331, 329, 327, 325, 323, 321, 319, 317), (320, 321, 323, 322), (316, 317, 319, 318), (374, 375, 312, 313), (314, 315, 317, 316), (313, 312, 315, 314), (372, 373, 375, 374), (382, 383, 385, 384), (377, 378, 380, 382, 384, 386, 388, 390, 392, 394, 396, 398, 400, 402, 404, 406, 408, 410, 412, 414, 416, 418, 420, 422, 424, 426, 428, 430, 432, 434, 436, 438), (386, 387, 389, 388), (388, 389, 391, 390), (390, 391, 393, 392), (392, 393, 395, 394), (394, 395, 397, 396), (396, 397, 399, 398), (398, 399, 401, 400), (400, 401, 403, 402), (402, 403, 405, 404), (404, 405, 407, 406), (406, 407, 409, 408), (408, 409, 411, 410), (410, 411, 413, 412), (412, 413, 415, 414), (414, 415, 417, 416), (416, 417, 419, 418), (418, 419, 421, 420), (420, 421, 423, 422), (422, 423, 425, 424), (424, 425, 427, 426), (426, 427, 429, 428), (428, 429, 431, 430), (430, 431, 433, 432), (432, 433, 435, 434), (434, 435, 437, 436), (379, 376, 439, 437, 435, 433, 431, 429, 427, 425, 423, 421, 419, 417, 415, 413, 411, 409, 407, 405, 403, 401, 399, 397, 395, 393, 391, 389, 387, 385, 383, 381), (384, 385, 387, 386), (380, 381, 383, 382), (438, 439, 376, 377), (378, 379, 381, 380), (377, 376, 379, 378), (436, 437, 439, 438), (446, 447, 449, 448), (441, 442, 444, 446, 448, 450, 452, 454, 456, 458, 460, 462, 464, 466, 468, 470, 472, 474, 476, 478, 480, 482, 484, 486, 488, 490, 492, 494, 496, 498, 500, 502), (450, 451, 453, 452), (452, 453, 455, 454), (454, 455, 457, 456), (456, 457, 459, 458), (458, 459, 461, 460), (460, 461, 463, 462), (462, 463, 465, 464), (464, 465, 467, 466), (466, 467, 469, 468), (468, 469, 471, 470), (470, 471, 473, 472), (472, 473, 475, 474), (474, 475, 477, 476), (476, 477, 479, 478), (478, 479, 481, 480), (480, 481, 483, 482), (482, 483, 485, 484), (484, 485, 487, 486), (486, 487, 489, 488), (488, 489, 491, 490), (490, 491, 493, 492), (492, 493, 495, 494), (494, 495, 497, 496), (496, 497, 499, 498), (498, 499, 501, 500), (443, 440, 503, 501, 499, 497, 495, 493, 491, 489, 487, 485, 483, 481, 479, 477, 475, 473, 471, 469, 467, 465, 463, 461, 459, 457, 455, 453, 451, 449, 447, 445), (448, 449, 451, 450), (444, 445, 447, 446), (502, 503, 440, 441), (442, 443, 445, 444), (441, 440, 443, 442), (500, 501, 503, 502), (105, 106, 504, 505), (5, 1, 507, 506), (1, 105, 505, 507), (106, 5, 506, 504), (511, 510, 508, 509), (1, 5, 510, 511), (105, 1, 511, 509), (106, 105, 509, 508)])
me_cube_002.polygons.foreach_set('material_index', [0, 0, 0, 0, 0, 0, 0, 0, 0, 0, 0, 0, 0, 0, 1, 0, 0, 0, 0, 0, 0, 0, 0, 0, 0, 0, 0, 0, 0, 1, 1, 1, 1, 1, 1, 1, 1, 1, 1, 1, 1, 1, 1, 1, 1, 1, 1, 1, 1, 1, 1, 1, 1, 1, 1, 1, 1, 1, 1, 1, 1, 1, 1, 1, 1, 1, 1, 1, 0, 0, 0, 0, 0, 0, 0, 0, 0, 0, 0, 1, 0, 0, 0, 0, 1, 1, 0, 0, 0, 0, 0, 0, 1, 1, 1, 1, 1, 1, 1, 1, 1, 1, 1, 1, 1, 1, 1, 1, 1, 1, 1, 1, 1, 1, 1, 1, 1, 1, 1, 1, 1, 1, 1, 1, 1, 1, 1, 1, 1, 1, 1, 1, 1, 1, 1, 1, 1, 1, 1, 1, 1, 1, 1, 1, 1, 1, 1, 1, 1, 1, 1, 1, 1, 1, 1, 1, 1, 1, 1, 1, 1, 1, 1, 1, 1, 1, 1, 1, 1, 1, 1, 1, 1, 1, 1, 1, 1, 1, 1, 1, 1, 1, 1, 1, 1, 1, 1, 1, 1, 1, 1, 1, 1, 1, 1, 1, 1, 1, 1, 1, 1, 1, 1, 1, 1, 1, 1, 1, 1, 1, 1, 1, 1, 1, 1, 1, 1, 1, 1, 1, 1, 1, 1, 1, 1, 1, 1, 1, 1, 1, 1, 1, 1, 1, 1, 1, 1, 1, 1, 1, 1, 1, 1, 1, 1, 1, 1, 1, 1, 1, 1, 1, 1, 1, 1, 1, 1, 1, 1, 1, 1, 1, 1, 1, 1, 1, 1, 1, 1, 1, 1, 1, 1, 1, 1, 1, 1, 1, 1, 1, 1, 1, 1, 1, 1, 1, 1, 1, 1, 1, 1, 1, 1, 1, 1, 1, 0, 0, 0, 0, 1, 1, 1, 1])
_uv = me_cube_002.uv_layers.new(name='UVMap')
_uv.uv.foreach_set('vector', [0.375, 0.2166, 0.625, 0.2166, 0.625, 0.25, 0.375, 0.25, 0.375, 0.25, 0.625, 0.25, 0.625, 0.5, 0.375, 0.5, 0.375, 0.5334, 0.625, 0.5334, 0.625, 0.75, 0.375, 0.75, 0.6129, 0.7621, 0.3871, 0.7621, 0.3871, 0.7621, 0.6129, 0.7621, 0.125, 0.5334, 0.375, 0.5334, 0.375, 0.75, 0.125, 0.75, 0.625, 0.5334, 0.875, 0.5334, 0.875, 0.75, 0.625, 0.75, 0.875, 0.5334, 0.625, 0.5334, 0.625, 0.5334, 0.875, 0.5334, 0.625, 0.5, 0.625, 0.25, 0.625, 0.25, 0.625, 0.5, 0.625, 0.5, 0.875, 0.5, 0.875, 0.5334, 0.625, 0.5334, 0.375, 0.0, 0.625, 0.0, 0.625, 0.2166, 0.375, 0.2166, 0.375, 0.5, 0.625, 0.5, 0.625, 0.5334, 0.375, 0.5334, 0.125, 0.5, 0.375, 0.5, 0.375, 0.5334, 0.125, 0.5334, 0.625, 0.25, 0.625, 0.2166, 0.625, 0.2166, 0.625, 0.25, 0.625, 0.5334, 0.625, 0.5, 0.625, 0.5, 0.625, 0.5334, 0.5, 1.0, 0.1464, 0.8536, 0.0, 0.5, 0.1464, 0.1464, 0.5, 0.0, 0.8536, 0.1464, 1.0, 0.5, 0.8536, 0.8536, 0.375, 0.2166, 0.375, 0.25, 0.625, 0.25, 0.625, 0.2166, 0.375, 0.25, 0.375, 0.5, 0.625, 0.5, 0.625, 0.25, 0.375, 0.5334, 0.375, 0.75, 0.625, 0.75, 0.625, 0.5334, 0.6129, 0.9879, 0.6129, 0.7621, 0.6129, 0.7621, 0.6129, 0.9879, 0.125, 0.5334, 0.125, 0.75, 0.375, 0.75, 0.375, 0.5334, 0.625, 0.5334, 0.625, 0.75, 0.875, 0.75, 0.875, 0.5334, 0.875, 0.5334, 0.875, 0.5334, 0.625, 0.5334, 0.625, 0.5334, 0.625, 0.5, 0.625, 0.5, 0.625, 0.25, 0.625, 0.25, 0.625, 0.5, 0.625, 0.5334, 0.875, 0.5334, 0.875, 0.5, 0.375, 0.0, 0.375, 0.2166, 0.625, 0.2166, 0.625, 0.0, 0.375, 0.5, 0.375, 0.5334, 0.625, 0.5334, 0.625, 0.5, 0.125, 0.5, 0.125, 0.5334, 0.375, 0.5334, 0.375, 0.5, 0.625, 0.25, 0.625, 0.25, 0.625, 0.2166, 0.625, 0.2166, 0.625, 0.5334, 0.625, 0.5334, 0.625, 0.5, 0.625, 0.5, 0.5, 1.0, 0.8536, 0.8536, 1.0, 0.5, 0.8536, 0.1464, 0.5, 0.0, 0.1464, 0.1464, 0.0, 0.5, 0.1464, 0.8536, 0.1464, 0.8536, 0.5, 1.0, 0.5, 1.0, 0.1464, 0.8536, 0.0, 0.5, 0.1464, 0.8536, 0.1464, 0.8536, 0.0, 0.5, 0.1464, 0.1464, 0.0, 0.5, 0.0, 0.5, 0.1464, 0.1464, 0.5, 0.0, 0.1464, 0.1464, 0.1464, 0.1464, 0.5, 0.0, 0.8536, 0.1464, 0.5, 0.0, 0.5, 0.0, 0.8536, 0.1464, 1.0, 0.5, 0.8536, 0.1464, 0.8536, 0.1464, 1.0, 0.5, 0.8536, 0.8536, 1.0, 0.5, 1.0, 0.5, 0.8536, 0.8536, 0.5, 1.0, 0.8536, 0.8536, 0.8536, 0.8536, 0.5, 1.0, 0.5, 1.0, 0.1464, 0.8536, 0.0, 0.5, 0.1464, 0.1464, 0.5, 0.0, 0.8536, 0.1464, 1.0, 0.5, 0.8536, 0.8536, 0.5, 1.0, 0.8536, 0.8536, 1.0, 0.5, 0.8536, 0.1464, 0.5, 0.0, 0.1464, 0.1464, 0.0, 0.5, 0.1464, 0.8536, 0.1464, 0.8536, 0.5, 1.0, 0.5, 1.0, 0.1464, 0.8536, 0.0, 0.5, 0.1464, 0.8536, 0.1464, 0.8536, 0.0, 0.5, 0.1464, 0.1464, 0.0, 0.5, 0.0, 0.5, 0.1464, 0.1464, 0.5, 0.0, 0.1464, 0.1464, 0.1464, 0.1464, 0.5, 0.0, 0.8536, 0.1464, 0.5, 0.0, 0.5, 0.0, 0.8536, 0.1464, 1.0, 0.5, 0.8536, 0.1464, 0.8536, 0.1464, 1.0, 0.5, 0.8536, 0.8536, 1.0, 0.5, 1.0, 0.5, 0.8536, 0.8536, 0.5, 1.0, 0.8536, 0.8536, 0.8536, 0.8536, 0.5, 1.0, 0.5, 1.0, 0.1464, 0.8536, 0.0, 0.5, 0.1464, 0.1464, 0.5, 0.0, 0.8536, 0.1464, 1.0, 0.5, 0.8536, 0.8536, 0.5, 1.0, 0.8536, 0.8536, 1.0, 0.5, 0.8536, 0.1464, 0.5, 0.0, 0.1464, 0.1464, 0.0, 0.5, 0.1464, 0.8536, 0.1464, 0.8536, 0.5, 1.0, 0.5, 1.0, 0.1464, 0.8536, 0.0, 0.5, 0.1464, 0.8536, 0.1464, 0.8536, 0.0, 0.5, 0.1464, 0.1464, 0.0, 0.5, 0.0, 0.5, 0.1464, 0.1464, 0.5, 0.0, 0.1464, 0.1464, 0.1464, 0.1464, 0.5, 0.0, 0.8536, 0.1464, 0.5, 0.0, 0.5, 0.0, 0.8536, 0.1464, 1.0, 0.5, 0.8536, 0.1464, 0.8536, 0.1464, 1.0, 0.5, 0.8536, 0.8536, 1.0, 0.5, 1.0, 0.5, 0.8536, 0.8536, 0.5, 1.0, 0.8536, 0.8536, 0.8536, 0.8536, 0.5, 1.0, 0.5, 1.0, 0.1464, 0.8536, 0.0, 0.5, 0.1464, 0.1464, 0.5, 0.0, 0.8536, 0.1464, 1.0, 0.5, 0.8536, 0.8536, 0.5, 1.0, 0.8536, 0.8536, 1.0, 0.5, 0.8536, 0.1464, 0.5, 0.0, 0.1464, 0.1464, 0.0, 0.5, 0.1464, 0.8536, 0.1464, 0.8536, 0.5, 1.0, 0.5, 1.0, 0.1464, 0.8536, 0.0, 0.5, 0.1464, 0.8536, 0.1464, 0.8536, 0.0, 0.5, 0.1464, 0.1464, 0.0, 0.5, 0.0, 0.5, 0.1464, 0.1464, 0.5, 0.0, 0.1464, 0.1464, 0.1464, 0.1464, 0.5, 0.0, 0.8536, 0.1464, 0.5, 0.0, 0.5, 0.0, 0.8536, 0.1464, 1.0, 0.5, 0.8536, 0.1464, 0.8536, 0.1464, 1.0, 0.5, 0.8536, 0.8536, 1.0, 0.5, 1.0, 0.5, 0.8536, 0.8536, 0.5, 1.0, 0.8536, 0.8536, 0.8536, 0.8536, 0.5, 1.0, 0.3837, 0.9913, 0.6163, 0.9913, 0.625, 1.0, 0.375, 1.0, 0.6163, 0.7587, 0.3837, 0.7587, 0.375, 0.75, 0.625, 0.75, 0.3837, 0.7587, 0.3837, 0.9913, 0.375, 1.0, 0.375, 0.75, 0.6163, 0.9913, 0.6163, 0.7587, 0.625, 0.75, 0.625, 1.0, 0.6162, 0.9912, 0.3838, 0.9912, 0.375, 1.0, 0.625, 1.0, 0.3838, 0.7588, 0.6162, 0.7588, 0.625, 0.75, 0.375, 0.75, 0.3838, 0.9912, 0.3838, 0.7588, 0.375, 0.75, 0.375, 1.0, 0.6162, 0.7588, 0.6162, 0.9912, 0.625, 1.0, 0.625, 0.75, 0.3869, 0.9881, 0.6131, 0.9881, 0.6163, 0.9913, 0.3837, 0.9913, 0.6131, 0.7619, 0.3869, 0.7619, 0.3837, 0.7587, 0.6163, 0.7587, 0.3869, 0.7619, 0.3869, 0.9881, 0.3837, 0.9913, 0.3837, 0.7587, 0.6134, 0.7672, 0.6159, 0.7647, 0.6159, 0.7647, 0.6134, 0.7672, 0.6129, 0.9879, 0.3871, 0.9879, 0.3838, 0.9912, 0.6162, 0.9912, 0.3871, 0.7621, 0.6129, 0.7621, 0.6162, 0.7588, 0.3838, 0.7588, 0.3871, 0.9879, 0.3871, 0.7621, 0.3838, 0.7588, 0.3838, 0.9912, 0.6129, 0.7621, 0.6129, 0.9879, 0.6162, 0.9912, 0.6162, 0.7588, 0.3869, 0.7619, 0.6131, 0.7619, 0.6131, 0.9881, 0.3869, 0.9881, 0.3871, 0.7621, 0.3871, 0.9879, 0.6129, 0.9879, 0.6129, 0.7621, 0.6131, 0.7619, 0.6131, 0.9881, 0.6131, 0.9881, 0.6131, 0.7619, 0.3869, 0.7619, 0.6131, 0.7619, 0.6131, 0.7619, 0.3869, 0.7619, 0.3871, 0.7621, 0.3871, 0.9879, 0.3871, 0.9879, 0.3871, 0.7621, 0.3871, 0.9879, 0.6129, 0.9879, 0.6129, 0.9879, 0.3871, 0.9879, 0.3869, 0.9881, 0.3869, 0.7619, 0.3869, 0.7619, 0.3869, 0.9881, 0.6131, 0.9881, 0.3869, 0.9881, 0.3869, 0.9881, 0.6131, 0.9881, 0.9062, 0.5, 0.9062, 1.0, 0.875, 1.0, 0.875, 0.5, 0.2968, 0.4854, 0.25, 0.49, 0.2032, 0.4854, 0.1582, 0.4717, 0.1167, 0.4496, 0.08029, 0.4197, 0.05045, 0.3833, 0.02827, 0.3418, 0.01461, 0.2968, 0.01, 0.25, 0.01461, 0.2032, 0.02827, 0.1582, 0.05045, 0.1167, 0.08029, 0.08029, 0.1167, 0.05045, 0.1582, 0.02827, 0.2032, 0.01461, 0.25, 0.01, 0.2968, 0.01461, 0.3418, 0.02827, 0.3833, 0.05045, 0.4197, 0.08029, 0.4496, 0.1167, 0.4717, 0.1582, 0.4854, 0.2032, 0.49, 0.25, 0.4854, 0.2968, 0.4717, 0.3418, 0.4496, 0.3833, 0.4197, 0.4197, 0.3833, 0.4496, 0.3418, 0.4717, 1.0, 0.5, 1.0, 1.0, 0.9688, 1.0, 0.9688, 0.5, 0.75, 0.49, 0.7968, 0.4854, 0.8418, 0.4717, 0.8833, 0.4496, 0.9197, 0.4197, 0.9496, 0.3833, 0.9717, 0.3418, 0.9854, 0.2968, 0.99, 0.25, 0.9854, 0.2032, 0.9717, 0.1582, 0.9496, 0.1167, 0.9197, 0.08029, 0.8833, 0.05045, 0.8418, 0.02827, 0.7968, 0.01461, 0.75, 0.01, 0.7032, 0.01461, 0.6582, 0.02827, 0.6167, 0.05045, 0.5803, 0.08029, 0.5504, 0.1167, 0.5283, 0.1582, 0.5146, 0.2032, 0.51, 0.25, 0.5146, 0.2968, 0.5283, 0.3418, 0.5504, 0.3833, 0.5803, 0.4197, 0.6167, 0.4496, 0.6582, 0.4717, 0.7032, 0.4854, 0.09375, 0.5, 0.09375, 1.0, 0.0625, 1.0, 0.0625, 0.5, 0.9688, 0.5, 0.9688, 1.0, 0.9375, 1.0, 0.9375, 0.5, 0.8438, 0.5, 0.8438, 1.0, 0.8125, 1.0, 0.8125, 0.5, 0.125, 0.5, 0.125, 1.0, 0.09375, 1.0, 0.09375, 0.5, 0.9375, 0.5, 0.9375, 1.0, 0.9062, 1.0, 0.9062, 0.5, 0.8125, 0.5, 0.8125, 1.0, 0.7812, 1.0, 0.7812, 0.5, 0.1562, 0.5, 0.1562, 1.0, 0.125, 1.0, 0.125, 0.5, 0.9062, 0.5, 0.9062, 1.0, 0.875, 1.0, 0.875, 0.5, 0.7812, 0.5, 0.7812, 1.0, 0.75, 1.0, 0.75, 0.5, 0.1875, 0.5, 0.1875, 1.0, 0.1562, 1.0, 0.1562, 0.5, 0.875, 0.5, 0.875, 1.0, 0.8438, 1.0, 0.8438, 0.5, 0.75, 0.5, 0.75, 1.0, 0.7188, 1.0, 0.7188, 0.5, 0.2188, 0.5, 0.2188, 1.0, 0.1875, 1.0, 0.1875, 0.5, 0.8438, 0.5, 0.8438, 1.0, 0.8125, 1.0, 0.8125, 0.5, 0.7188, 0.5, 0.7188, 1.0, 0.6875, 1.0, 0.6875, 0.5, 0.25, 0.5, 0.25, 1.0, 0.2188, 1.0, 0.2188, 0.5, 0.8125, 0.5, 0.8125, 1.0, 0.7812, 1.0, 0.7812, 0.5, 0.6875, 0.5, 0.6875, 1.0, 0.6562, 1.0, 0.6562, 0.5, 0.2812, 0.5, 0.2812, 1.0, 0.25, 1.0, 0.25, 0.5, 0.7812, 0.5, 0.7812, 1.0, 0.75, 1.0, 0.75, 0.5, 0.6562, 0.5, 0.6562, 1.0, 0.625, 1.0, 0.625, 0.5, 0.3125, 0.5, 0.3125, 1.0, 0.2812, 1.0, 0.2812, 0.5, 0.75, 0.5, 0.75, 1.0, 0.7188, 1.0, 0.7188, 0.5, 0.625, 0.5, 0.625, 1.0, 0.5938, 1.0, 0.5938, 0.5, 0.3438, 0.5, 0.3438, 1.0, 0.3125, 1.0, 0.3125, 0.5, 0.7188, 0.5, 0.7188, 1.0, 0.6875, 1.0, 0.6875, 0.5, 0.5938, 0.5, 0.5938, 1.0, 0.5625, 1.0, 0.5625, 0.5, 0.375, 0.5, 0.375, 1.0, 0.3438, 1.0, 0.3438, 0.5, 0.6875, 0.5, 0.6875, 1.0, 0.6562, 1.0, 0.6562, 0.5, 0.5625, 0.5, 0.5625, 1.0, 0.5312, 1.0, 0.5312, 0.5, 0.4062, 0.5, 0.4062, 1.0, 0.375, 1.0, 0.375, 0.5, 0.6562, 0.5, 0.6562, 1.0, 0.625, 1.0, 0.625, 0.5, 0.5312, 0.5, 0.5312, 1.0, 0.5, 1.0, 0.5, 0.5, 0.4375, 0.5, 0.4375, 1.0, 0.4062, 1.0, 0.4062, 0.5, 0.625, 0.5, 0.625, 1.0, 0.5938, 1.0, 0.5938, 0.5, 0.5, 0.5, 0.5, 1.0, 0.4688, 1.0, 0.4688, 0.5, 0.4688, 0.5, 0.4688, 1.0, 0.4375, 1.0, 0.4375, 0.5, 0.5938, 0.5, 0.5938, 1.0, 0.5625, 1.0, 0.5625, 0.5, 0.4688, 0.5, 0.4688, 1.0, 0.4375, 1.0, 0.4375, 0.5, 0.5, 0.5, 0.5, 1.0, 0.4688, 1.0, 0.4688, 0.5, 0.5625, 0.5, 0.5625, 1.0, 0.5312, 1.0, 0.5312, 0.5, 0.4375, 0.5, 0.4375, 1.0, 0.4062, 1.0, 0.4062, 0.5, 0.5312, 0.5, 0.5312, 1.0, 0.5, 1.0, 0.5, 0.5, 0.5312, 0.5, 0.5312, 1.0, 0.5, 1.0, 0.5, 0.5, 0.4062, 0.5, 0.4062, 1.0, 0.375, 1.0, 0.375, 0.5, 0.5625, 0.5, 0.5625, 1.0, 0.5312, 1.0, 0.5312, 0.5, 0.5, 0.5, 0.5, 1.0, 0.4688, 1.0, 0.4688, 0.5, 0.375, 0.5, 0.375, 1.0, 0.3438, 1.0, 0.3438, 0.5, 0.5938, 0.5, 0.5938, 1.0, 0.5625, 1.0, 0.5625, 0.5, 0.4688, 0.5, 0.4688, 1.0, 0.4375, 1.0, 0.4375, 0.5, 0.3438, 0.5, 0.3438, 1.0, 0.3125, 1.0, 0.3125, 0.5, 0.625, 0.5, 0.625, 1.0, 0.5938, 1.0, 0.5938, 0.5, 0.4375, 0.5, 0.4375, 1.0, 0.4062, 1.0, 0.4062, 0.5, 0.3125, 0.5, 0.3125, 1.0, 0.2812, 1.0, 0.2812, 0.5, 0.6562, 0.5, 0.6562, 1.0, 0.625, 1.0, 0.625, 0.5, 0.4062, 0.5, 0.4062, 1.0, 0.375, 1.0, 0.375, 0.5, 0.2812, 0.5, 0.2812, 1.0, 0.25, 1.0, 0.25, 0.5, 0.6875, 0.5, 0.6875, 1.0, 0.6562, 1.0, 0.6562, 0.5, 0.375, 0.5, 0.375, 1.0, 0.3438, 1.0, 0.3438, 0.5, 0.25, 0.5, 0.25, 1.0, 0.2188, 1.0, 0.2188, 0.5, 0.7188, 0.5, 0.7188, 1.0, 0.6875, 1.0, 0.6875, 0.5, 0.3438, 0.5, 0.3438, 1.0, 0.3125, 1.0, 0.3125, 0.5, 0.2188, 0.5, 0.2188, 1.0, 0.1875, 1.0, 0.1875, 0.5, 0.75, 0.5, 0.75, 1.0, 0.7188, 1.0, 0.7188, 0.5, 0.3125, 0.5, 0.3125, 1.0, 0.2812, 1.0, 0.2812, 0.5, 0.1875, 0.5, 0.1875, 1.0, 0.1562, 1.0, 0.1562, 0.5, 0.7812, 0.5, 0.7812, 1.0, 0.75, 1.0, 0.75, 0.5, 0.2812, 0.5, 0.2812, 1.0, 0.25, 1.0, 0.25, 0.5, 0.1562, 0.5, 0.1562, 1.0, 0.125, 1.0, 0.125, 0.5, 0.8125, 0.5, 0.8125, 1.0, 0.7812, 1.0, 0.7812, 0.5, 0.25, 0.5, 0.25, 1.0, 0.2188, 1.0, 0.2188, 0.5, 0.125, 0.5, 0.125, 1.0, 0.09375, 1.0, 0.09375, 0.5, 0.8438, 0.5, 0.8438, 1.0, 0.8125, 1.0, 0.8125, 0.5, 0.2188, 0.5, 0.2188, 1.0, 0.1875, 1.0, 0.1875, 0.5, 0.09375, 0.5, 0.09375, 1.0, 0.0625, 1.0, 0.0625, 0.5, 0.875, 0.5, 0.875, 1.0, 0.8438, 1.0, 0.8438, 0.5, 0.1875, 0.5, 0.1875, 1.0, 0.1562, 1.0, 0.1562, 0.5, 0.2968, 0.4854, 0.25, 0.49, 0.2032, 0.4854, 0.1582, 0.4717, 0.1167, 0.4496, 0.08029, 0.4197, 0.05045, 0.3833, 0.02827, 0.3418, 0.01461, 0.2968, 0.01, 0.25, 0.01461, 0.2032, 0.02827, 0.1582, 0.05045, 0.1167, 0.08029, 0.08029, 0.1167, 0.05045, 0.1582, 0.02827, 0.2032, 0.01461, 0.25, 0.01, 0.2968, 0.01461, 0.3418, 0.02827, 0.3833, 0.05045, 0.4197, 0.08029, 0.4496, 0.1167, 0.4717, 0.1582, 0.4854, 0.2032, 0.49, 0.25, 0.4854, 0.2968, 0.4717, 0.3418, 0.4496, 0.3833, 0.4197, 0.4197, 0.3833, 0.4496, 0.3418, 0.4717, 0.9062, 0.5, 0.9062, 1.0, 0.875, 1.0, 0.875, 0.5, 0.1562, 0.5, 0.1562, 1.0, 0.125, 1.0, 0.125, 0.5, 0.75, 0.49, 0.7968, 0.4854, 0.8418, 0.4717, 0.8833, 0.4496, 0.9197, 0.4197, 0.9496, 0.3833, 0.9717, 0.3418, 0.9854, 0.2968, 0.99, 0.25, 0.9854, 0.2032, 0.9717, 0.1582, 0.9496, 0.1167, 0.9197, 0.08029, 0.8833, 0.05045, 0.8418, 0.02827, 0.7968, 0.01461, 0.75, 0.01, 0.7032, 0.01461, 0.6582, 0.02827, 0.6167, 0.05045, 0.5803, 0.08029, 0.5504, 0.1167, 0.5283, 0.1582, 0.5146, 0.2032, 0.51, 0.25, 0.5146, 0.2968, 0.5283, 0.3418, 0.5504, 0.3833, 0.5803, 0.4197, 0.6167, 0.4496, 0.6582, 0.4717, 0.7032, 0.4854, 0.9375, 0.5, 0.9375, 1.0, 0.9062, 1.0, 0.9062, 0.5, 0.125, 0.5, 0.125, 1.0, 0.09375, 1.0, 0.09375, 0.5, 0.03125, 0.5, 0.03125, 1.0, 0.0, 1.0, 0.0, 0.5, 0.9688, 0.5, 0.9688, 1.0, 0.9375, 1.0, 0.9375, 0.5, 0.09375, 0.5, 0.09375, 1.0, 0.0625, 1.0, 0.0625, 0.5, 0.2968, 0.4854, 0.25, 0.49, 0.2032, 0.4854, 0.1582, 0.4717, 0.1167, 0.4496, 0.08029, 0.4197, 0.05045, 0.3833, 0.02827, 0.3418, 0.01461, 0.2968, 0.01, 0.25, 0.01461, 0.2032, 0.02827, 0.1582, 0.05045, 0.1167, 0.08029, 0.08029, 0.1167, 0.05045, 0.1582, 0.02827, 0.2032, 0.01461, 0.25, 0.01, 0.2968, 0.01461, 0.3418, 0.02827, 0.3833, 0.05045, 0.4197, 0.08029, 0.4496, 0.1167, 0.4717, 0.1582, 0.4854, 0.2032, 0.49, 0.25, 0.4854, 0.2968, 0.4717, 0.3418, 0.4496, 0.3833, 0.4197, 0.4197, 0.3833, 0.4496, 0.3418, 0.4717, 1.0, 0.5, 1.0, 1.0, 0.9688, 1.0, 0.9688, 0.5, 0.0625, 0.5, 0.0625, 1.0, 0.03125, 1.0, 0.03125, 0.5, 0.875, 0.5, 0.875, 1.0, 0.8438, 1.0, 0.8438, 0.5, 0.0625, 0.5, 0.0625, 1.0, 0.03125, 1.0, 0.03125, 0.5, 0.03125, 0.5, 0.03125, 1.0, 0.0, 1.0, 0.0, 0.5, 0.75, 0.49, 0.7968, 0.4854, 0.8418, 0.4717, 0.8833, 0.4496, 0.9197, 0.4197, 0.9496, 0.3833, 0.9717, 0.3418, 0.9854, 0.2968, 0.99, 0.25, 0.9854, 0.2032, 0.9717, 0.1582, 0.9496, 0.1167, 0.9197, 0.08029, 0.8833, 0.05045, 0.8418, 0.02827, 0.7968, 0.01461, 0.75, 0.01, 0.7032, 0.01461, 0.6582, 0.02827, 0.6167, 0.05045, 0.5803, 0.08029, 0.5504, 0.1167, 0.5283, 0.1582, 0.5146, 0.2032, 0.51, 0.25, 0.5146, 0.2968, 0.5283, 0.3418, 0.5504, 0.3833, 0.5803, 0.4197, 0.6167, 0.4496, 0.6582, 0.4717, 0.7032, 0.4854, 0.9375, 0.5, 0.9375, 1.0, 0.9062, 1.0, 0.9062, 0.5, 0.03125, 0.5, 0.03125, 1.0, 0.0, 1.0, 0.0, 0.5, 0.9688, 0.5, 0.9688, 1.0, 0.9375, 1.0, 0.9375, 0.5, 1.0, 0.5, 1.0, 1.0, 0.9688, 1.0, 0.9688, 0.5, 0.0625, 0.5, 0.0625, 1.0, 0.03125, 1.0, 0.03125, 0.5, 0.9062, 0.5, 0.9062, 1.0, 0.875, 1.0, 0.875, 0.5, 0.75, 0.49, 0.7968, 0.4854, 0.8418, 0.4717, 0.8833, 0.4496, 0.9197, 0.4197, 0.9496, 0.3833, 0.9717, 0.3418, 0.9854, 0.2968, 0.99, 0.25, 0.9854, 0.2032, 0.9717, 0.1582, 0.9496, 0.1167, 0.9197, 0.08029, 0.8833, 0.05045, 0.8418, 0.02827, 0.7968, 0.01461, 0.75, 0.01, 0.7032, 0.01461, 0.6582, 0.02827, 0.6167, 0.05045, 0.5803, 0.08029, 0.5504, 0.1167, 0.5283, 0.1582, 0.5146, 0.2032, 0.51, 0.25, 0.5146, 0.2968, 0.5283, 0.3418, 0.5504, 0.3833, 0.5803, 0.4197, 0.6167, 0.4496, 0.6582, 0.4717, 0.7032, 0.4854, 0.8438, 0.5, 0.8438, 1.0, 0.8125, 1.0, 0.8125, 0.5, 0.8125, 0.5, 0.8125, 1.0, 0.7812, 1.0, 0.7812, 0.5, 0.7812, 0.5, 0.7812, 1.0, 0.75, 1.0, 0.75, 0.5, 0.75, 0.5, 0.75, 1.0, 0.7188, 1.0, 0.7188, 0.5, 0.7188, 0.5, 0.7188, 1.0, 0.6875, 1.0, 0.6875, 0.5, 0.6875, 0.5, 0.6875, 1.0, 0.6562, 1.0, 0.6562, 0.5, 0.6562, 0.5, 0.6562, 1.0, 0.625, 1.0, 0.625, 0.5, 0.625, 0.5, 0.625, 1.0, 0.5938, 1.0, 0.5938, 0.5, 0.5938, 0.5, 0.5938, 1.0, 0.5625, 1.0, 0.5625, 0.5, 0.5625, 0.5, 0.5625, 1.0, 0.5312, 1.0, 0.5312, 0.5, 0.5312, 0.5, 0.5312, 1.0, 0.5, 1.0, 0.5, 0.5, 0.5, 0.5, 0.5, 1.0, 0.4688, 1.0, 0.4688, 0.5, 0.4688, 0.5, 0.4688, 1.0, 0.4375, 1.0, 0.4375, 0.5, 0.4375, 0.5, 0.4375, 1.0, 0.4062, 1.0, 0.4062, 0.5, 0.4062, 0.5, 0.4062, 1.0, 0.375, 1.0, 0.375, 0.5, 0.375, 0.5, 0.375, 1.0, 0.3438, 1.0, 0.3438, 0.5, 0.3438, 0.5, 0.3438, 1.0, 0.3125, 1.0, 0.3125, 0.5, 0.3125, 0.5, 0.3125, 1.0, 0.2812, 1.0, 0.2812, 0.5, 0.2812, 0.5, 0.2812, 1.0, 0.25, 1.0, 0.25, 0.5, 0.25, 0.5, 0.25, 1.0, 0.2188, 1.0, 0.2188, 0.5, 0.2188, 0.5, 0.2188, 1.0, 0.1875, 1.0, 0.1875, 0.5, 0.1875, 0.5, 0.1875, 1.0, 0.1562, 1.0, 0.1562, 0.5, 0.1562, 0.5, 0.1562, 1.0, 0.125, 1.0, 0.125, 0.5, 0.125, 0.5, 0.125, 1.0, 0.09375, 1.0, 0.09375, 0.5, 0.09375, 0.5, 0.09375, 1.0, 0.0625, 1.0, 0.0625, 0.5, 0.2968, 0.4854, 0.25, 0.49, 0.2032, 0.4854, 0.1582, 0.4717, 0.1167, 0.4496, 0.08029, 0.4197, 0.05045, 0.3833, 0.02827, 0.3418, 0.01461, 0.2968, 0.01, 0.25, 0.01461, 0.2032, 0.02827, 0.1582, 0.05045, 0.1167, 0.08029, 0.08029, 0.1167, 0.05045, 0.1582, 0.02827, 0.2032, 0.01461, 0.25, 0.01, 0.2968, 0.01461, 0.3418, 0.02827, 0.3833, 0.05045, 0.4197, 0.08029, 0.4496, 0.1167, 0.4717, 0.1582, 0.4854, 0.2032, 0.49, 0.25, 0.4854, 0.2968, 0.4717, 0.3418, 0.4496, 0.3833, 0.4197, 0.4197, 0.3833, 0.4496, 0.3418, 0.4717, 0.875, 0.5, 0.875, 1.0, 0.8438, 1.0, 0.8438, 0.5, 0.9375, 0.5, 0.9375, 1.0, 0.9062, 1.0, 0.9062, 0.5, 0.03125, 0.5, 0.03125, 1.0, 0.0, 1.0, 0.0, 0.5, 0.9688, 0.5, 0.9688, 1.0, 0.9375, 1.0, 0.9375, 0.5, 1.0, 0.5, 1.0, 1.0, 0.9688, 1.0, 0.9688, 0.5, 0.0625, 0.5, 0.0625, 1.0, 0.03125, 1.0, 0.03125, 0.5, 0.9062, 0.5, 0.9062, 1.0, 0.875, 1.0, 0.875, 0.5, 0.75, 0.49, 0.7968, 0.4854, 0.8418, 0.4717, 0.8833, 0.4496, 0.9197, 0.4197, 0.9496, 0.3833, 0.9717, 0.3418, 0.9854, 0.2968, 0.99, 0.25, 0.9854, 0.2032, 0.9717, 0.1582, 0.9496, 0.1167, 0.9197, 0.08029, 0.8833, 0.05045, 0.8418, 0.02827, 0.7968, 0.01461, 0.75, 0.01, 0.7032, 0.01461, 0.6582, 0.02827, 0.6167, 0.05045, 0.5803, 0.08029, 0.5504, 0.1167, 0.5283, 0.1582, 0.5146, 0.2032, 0.51, 0.25, 0.5146, 0.2968, 0.5283, 0.3418, 0.5504, 0.3833, 0.5803, 0.4197, 0.6167, 0.4496, 0.6582, 0.4717, 0.7032, 0.4854, 0.8438, 0.5, 0.8438, 1.0, 0.8125, 1.0, 0.8125, 0.5, 0.8125, 0.5, 0.8125, 1.0, 0.7812, 1.0, 0.7812, 0.5, 0.7812, 0.5, 0.7812, 1.0, 0.75, 1.0, 0.75, 0.5, 0.75, 0.5, 0.75, 1.0, 0.7188, 1.0, 0.7188, 0.5, 0.7188, 0.5, 0.7188, 1.0, 0.6875, 1.0, 0.6875, 0.5, 0.6875, 0.5, 0.6875, 1.0, 0.6562, 1.0, 0.6562, 0.5, 0.6562, 0.5, 0.6562, 1.0, 0.625, 1.0, 0.625, 0.5, 0.625, 0.5, 0.625, 1.0, 0.5938, 1.0, 0.5938, 0.5, 0.5938, 0.5, 0.5938, 1.0, 0.5625, 1.0, 0.5625, 0.5, 0.5625, 0.5, 0.5625, 1.0, 0.5312, 1.0, 0.5312, 0.5, 0.5312, 0.5, 0.5312, 1.0, 0.5, 1.0, 0.5, 0.5, 0.5, 0.5, 0.5, 1.0, 0.4688, 1.0, 0.4688, 0.5, 0.4688, 0.5, 0.4688, 1.0, 0.4375, 1.0, 0.4375, 0.5, 0.4375, 0.5, 0.4375, 1.0, 0.4062, 1.0, 0.4062, 0.5, 0.4062, 0.5, 0.4062, 1.0, 0.375, 1.0, 0.375, 0.5, 0.375, 0.5, 0.375, 1.0, 0.3438, 1.0, 0.3438, 0.5, 0.3438, 0.5, 0.3438, 1.0, 0.3125, 1.0, 0.3125, 0.5, 0.3125, 0.5, 0.3125, 1.0, 0.2812, 1.0, 0.2812, 0.5, 0.2812, 0.5, 0.2812, 1.0, 0.25, 1.0, 0.25, 0.5, 0.25, 0.5, 0.25, 1.0, 0.2188, 1.0, 0.2188, 0.5, 0.2188, 0.5, 0.2188, 1.0, 0.1875, 1.0, 0.1875, 0.5, 0.1875, 0.5, 0.1875, 1.0, 0.1562, 1.0, 0.1562, 0.5, 0.1562, 0.5, 0.1562, 1.0, 0.125, 1.0, 0.125, 0.5, 0.125, 0.5, 0.125, 1.0, 0.09375, 1.0, 0.09375, 0.5, 0.09375, 0.5, 0.09375, 1.0, 0.0625, 1.0, 0.0625, 0.5, 0.2968, 0.4854, 0.25, 0.49, 0.2032, 0.4854, 0.1582, 0.4717, 0.1167, 0.4496, 0.08029, 0.4197, 0.05045, 0.3833, 0.02827, 0.3418, 0.01461, 0.2968, 0.01, 0.25, 0.01461, 0.2032, 0.02827, 0.1582, 0.05045, 0.1167, 0.08029, 0.08029, 0.1167, 0.05045, 0.1582, 0.02827, 0.2032, 0.01461, 0.25, 0.01, 0.2968, 0.01461, 0.3418, 0.02827, 0.3833, 0.05045, 0.4197, 0.08029, 0.4496, 0.1167, 0.4717, 0.1582, 0.4854, 0.2032, 0.49, 0.25, 0.4854, 0.2968, 0.4717, 0.3418, 0.4496, 0.3833, 0.4197, 0.4197, 0.3833, 0.4496, 0.3418, 0.4717, 0.875, 0.5, 0.875, 1.0, 0.8438, 1.0, 0.8438, 0.5, 0.9375, 0.5, 0.9375, 1.0, 0.9062, 1.0, 0.9062, 0.5, 0.03125, 0.5, 0.03125, 1.0, 0.0, 1.0, 0.0, 0.5, 0.9688, 0.5, 0.9688, 1.0, 0.9375, 1.0, 0.9375, 0.5, 1.0, 0.5, 1.0, 1.0, 0.9688, 1.0, 0.9688, 0.5, 0.0625, 0.5, 0.0625, 1.0, 0.03125, 1.0, 0.03125, 0.5, 0.9062, 0.5, 0.9062, 1.0, 0.875, 1.0, 0.875, 0.5, 0.75, 0.49, 0.7968, 0.4854, 0.8418, 0.4717, 0.8833, 0.4496, 0.9197, 0.4197, 0.9496, 0.3833, 0.9717, 0.3418, 0.9854, 0.2968, 0.99, 0.25, 0.9854, 0.2032, 0.9717, 0.1582, 0.9496, 0.1167, 0.9197, 0.08029, 0.8833, 0.05045, 0.8418, 0.02827, 0.7968, 0.01461, 0.75, 0.01, 0.7032, 0.01461, 0.6582, 0.02827, 0.6167, 0.05045, 0.5803, 0.08029, 0.5504, 0.1167, 0.5283, 0.1582, 0.5146, 0.2032, 0.51, 0.25, 0.5146, 0.2968, 0.5283, 0.3418, 0.5504, 0.3833, 0.5803, 0.4197, 0.6167, 0.4496, 0.6582, 0.4717, 0.7032, 0.4854, 0.8438, 0.5, 0.8438, 1.0, 0.8125, 1.0, 0.8125, 0.5, 0.8125, 0.5, 0.8125, 1.0, 0.7812, 1.0, 0.7812, 0.5, 0.7812, 0.5, 0.7812, 1.0, 0.75, 1.0, 0.75, 0.5, 0.75, 0.5, 0.75, 1.0, 0.7188, 1.0, 0.7188, 0.5, 0.7188, 0.5, 0.7188, 1.0, 0.6875, 1.0, 0.6875, 0.5, 0.6875, 0.5, 0.6875, 1.0, 0.6562, 1.0, 0.6562, 0.5, 0.6562, 0.5, 0.6562, 1.0, 0.625, 1.0, 0.625, 0.5, 0.625, 0.5, 0.625, 1.0, 0.5938, 1.0, 0.5938, 0.5, 0.5938, 0.5, 0.5938, 1.0, 0.5625, 1.0, 0.5625, 0.5, 0.5625, 0.5, 0.5625, 1.0, 0.5312, 1.0, 0.5312, 0.5, 0.5312, 0.5, 0.5312, 1.0, 0.5, 1.0, 0.5, 0.5, 0.5, 0.5, 0.5, 1.0, 0.4688, 1.0, 0.4688, 0.5, 0.4688, 0.5, 0.4688, 1.0, 0.4375, 1.0, 0.4375, 0.5, 0.4375, 0.5, 0.4375, 1.0, 0.4062, 1.0, 0.4062, 0.5, 0.4062, 0.5, 0.4062, 1.0, 0.375, 1.0, 0.375, 0.5, 0.375, 0.5, 0.375, 1.0, 0.3438, 1.0, 0.3438, 0.5, 0.3438, 0.5, 0.3438, 1.0, 0.3125, 1.0, 0.3125, 0.5, 0.3125, 0.5, 0.3125, 1.0, 0.2812, 1.0, 0.2812, 0.5, 0.2812, 0.5, 0.2812, 1.0, 0.25, 1.0, 0.25, 0.5, 0.25, 0.5, 0.25, 1.0, 0.2188, 1.0, 0.2188, 0.5, 0.2188, 0.5, 0.2188, 1.0, 0.1875, 1.0, 0.1875, 0.5, 0.1875, 0.5, 0.1875, 1.0, 0.1562, 1.0, 0.1562, 0.5, 0.1562, 0.5, 0.1562, 1.0, 0.125, 1.0, 0.125, 0.5, 0.125, 0.5, 0.125, 1.0, 0.09375, 1.0, 0.09375, 0.5, 0.09375, 0.5, 0.09375, 1.0, 0.0625, 1.0, 0.0625, 0.5, 0.2968, 0.4854, 0.25, 0.49, 0.2032, 0.4854, 0.1582, 0.4717, 0.1167, 0.4496, 0.08029, 0.4197, 0.05045, 0.3833, 0.02827, 0.3418, 0.01461, 0.2968, 0.01, 0.25, 0.01461, 0.2032, 0.02827, 0.1582, 0.05045, 0.1167, 0.08029, 0.08029, 0.1167, 0.05045, 0.1582, 0.02827, 0.2032, 0.01461, 0.25, 0.01, 0.2968, 0.01461, 0.3418, 0.02827, 0.3833, 0.05045, 0.4197, 0.08029, 0.4496, 0.1167, 0.4717, 0.1582, 0.4854, 0.2032, 0.49, 0.25, 0.4854, 0.2968, 0.4717, 0.3418, 0.4496, 0.3833, 0.4197, 0.4197, 0.3833, 0.4496, 0.3418, 0.4717, 0.875, 0.5, 0.875, 1.0, 0.8438, 1.0, 0.8438, 0.5, 0.9375, 0.5, 0.9375, 1.0, 0.9062, 1.0, 0.9062, 0.5, 0.03125, 0.5, 0.03125, 1.0, 0.0, 1.0, 0.0, 0.5, 0.9688, 0.5, 0.9688, 1.0, 0.9375, 1.0, 0.9375, 0.5, 1.0, 0.5, 1.0, 1.0, 0.9688, 1.0, 0.9688, 0.5, 0.0625, 0.5, 0.0625, 1.0, 0.03125, 1.0, 0.03125, 0.5, 0.6159, 0.9853, 0.6159, 0.7647, 0.6163, 0.7587, 0.6163, 0.9913, 0.6134, 0.7672, 0.6134, 0.9828, 0.6131, 0.9881, 0.6131, 0.7619, 0.6134, 0.9828, 0.6159, 0.9853, 0.6163, 0.9913, 0.6131, 0.9881, 0.6159, 0.7647, 0.6134, 0.7672, 0.6131, 0.7619, 0.6163, 0.7587, 0.6134, 0.9828, 0.6134, 0.7672, 0.6159, 0.7647, 0.6159, 0.9853, 0.6134, 0.9828, 0.6134, 0.7672, 0.6134, 0.7672, 0.6134, 0.9828, 0.6159, 0.9853, 0.6134, 0.9828, 0.6134, 0.9828, 0.6159, 0.9853, 0.6159, 0.7647, 0.6159, 0.9853, 0.6159, 0.9853, 0.6159, 0.7647])
me_cube_002.materials.append(mat_material_003)
me_cube_002.materials.append(mat_material_004)
me_cube_002.use_remesh_fix_poles = True
me_cube_002.use_remesh_preserve_attributes = False
me_cube_002.use_mirror_vertex_groups = False
me_cube_002.update()
me_cube_003 = bpy.data.meshes.new('Cube.003')
me_cube_003.from_pydata([(-0.5, -0.5, -0.5), (-0.5, -0.5, 0.5), (-0.5, 0.5, -0.5), (-0.5, 0.5, 0.5), (0.5, -0.5, -0.5), (0.5, -0.5, 0.5), (0.5, 0.5, -0.5), (0.5, 0.5, 0.5), (-0.5, -0.5, 0.5489), (-0.485, -0.485, 0.5639), (-0.485, 0.485, 0.5639), (-0.5, 0.5, 0.5489), (0.485, 0.485, 0.5639), (0.5, 0.5, 0.5489), (0.485, -0.485, 0.5639), (0.5, -0.5, 0.5489), (0.4882, 0.15, 0.0), (0.4882, 0.1061, 0.1061), (0.4882, -6.557e-09, 0.15), (0.4882, -0.1061, 0.1061), (0.4882, -0.15, -1.311e-08), (0.4882, -0.1061, -0.1061), (0.4882, 1.789e-09, -0.15), (0.4882, 0.1061, -0.1061), (-0.4942, -0.4942, -0.4942), (-0.4929, -0.4929, 0.5), (-0.4942, 0.4942, -0.4942), (-0.4929, 0.4929, 0.5), (0.4942, -0.4942, -0.4942), (0.4929, -0.4929, 0.5), (0.4942, 0.4942, -0.4942), (0.4929, 0.4929, 0.5), (-0.4935, -0.4935, 0.545), (-0.482, -0.482, 0.5548), (-0.482, 0.482, 0.5548), (-0.4935, 0.4935, 0.545), (0.482, 0.482, 0.5548), (0.4935, 0.4935, 0.545), (0.482, -0.482, 0.5548), (0.4935, -0.4935, 0.545), (0.5341, 0.1354, 0.0), (0.5341, 0.09574, 0.09574), (0.5341, -6.085e-09, 0.1354), (0.5341, -0.09574, 0.09574), (0.5341, -0.1354, -1.217e-08), (0.5341, -0.09574, -0.09574), (0.5341, 2.26e-09, -0.1354), (0.5341, 0.09574, -0.09574), (0.5341, 0.1061, 0.1061), (0.5341, 0.15, 0.0), (0.5341, -6.557e-09, 0.15), (0.5341, -0.1061, 0.1061), (0.5341, -0.15, -1.311e-08), (0.5341, -0.1061, -0.1061), (0.5341, 1.789e-09, -0.15), (0.5341, 0.1061, -0.1061), (0.507, 0.09574, 0.09574), (0.507, 0.1354, 0.0), (0.507, -8.032e-09, 0.1354), (0.507, -0.09574, 0.09574), (0.507, -0.1354, -1.217e-08), (0.507, -0.09574, -0.09574), (0.507, 3.133e-10, -0.1354), (0.507, 0.09574, -0.09574), (0.5682, -0.2976, 0.4473), (0.5182, -0.2976, 0.4473), (0.5182, -0.3866, 0.4473), (0.5682, -0.3866, 0.4473), (0.5182, -0.3871, 0.4424), (0.5682, -0.3871, 0.4424), (0.5182, -0.3885, 0.4377), (0.5682, -0.3885, 0.4377), (0.5182, -0.3909, 0.4334), (0.5682, -0.3909, 0.4334), (0.5182, -0.394, 0.4296), (0.5682, -0.394, 0.4296), (0.5182, -0.3978, 0.4265), (0.5682, -0.3978, 0.4265), (0.5182, -0.4021, 0.4242), (0.5682, -0.4021, 0.4242), (0.5182, -0.4068, 0.4228), (0.5682, -0.4068, 0.4228), (0.5182, -0.4116, 0.4223), (0.5682, -0.4116, 0.4223), (0.5182, -0.4165, 0.4228), (0.5682, -0.4165, 0.4228), (0.5182, -0.4212, 0.4242), (0.5682, -0.4212, 0.4242), (0.5182, -0.4255, 0.4265), (0.5682, -0.4255, 0.4265), (0.5182, -0.4293, 0.4296), (0.5682, -0.4293, 0.4296), (0.5182, -0.4324, 0.4334), (0.5682, -0.4324, 0.4334), (0.5182, -0.4347, 0.4377), (0.5682, -0.4347, 0.4377), (0.5182, -0.4362, 0.4424), (0.5682, -0.4362, 0.4424), (0.5182, -0.4366, 0.4473), (0.5682, -0.4366, 0.4473), (0.5182, -0.4362, 0.4522), (0.5682, -0.4362, 0.4522), (0.5182, -0.4347, 0.4568), (0.5682, -0.4347, 0.4568), (0.5182, -0.4324, 0.4612), (0.5682, -0.4324, 0.4612), (0.5182, -0.4293, 0.465), (0.5682, -0.4293, 0.465), (0.5182, -0.4255, 0.4681), (0.5682, -0.4255, 0.4681), (0.5182, -0.4212, 0.4704), (0.5682, -0.4212, 0.4704), (0.5182, -0.4165, 0.4718), (0.5682, -0.4165, 0.4718), (0.5182, -0.4116, 0.4723), (0.5682, -0.4116, 0.4723), (0.5182, -0.4068, 0.4718), (0.5682, -0.4068, 0.4718), (0.5182, -0.4021, 0.4704), (0.5682, -0.4021, 0.4704), (0.5182, -0.3978, 0.4681), (0.5682, -0.3978, 0.4681), (0.5182, -0.394, 0.465), (0.5682, -0.394, 0.465), (0.5182, -0.3909, 0.4612), (0.5682, -0.3909, 0.4612), (0.5182, -0.3885, 0.4568), (0.5682, -0.3885, 0.4568), (0.5182, -0.3871, 0.4522), (0.5682, -0.3871, 0.4522), (0.5182, -0.2981, 0.4424), (0.5682, -0.2981, 0.4424), (0.5182, -0.2995, 0.4377), (0.5682, -0.2995, 0.4377), (0.5182, -0.3018, 0.4334), (0.5682, -0.3018, 0.4334), (0.5182, -0.3049, 0.4296), (0.5682, -0.3049, 0.4296), (0.5182, -0.3087, 0.4265), (0.5682, -0.3087, 0.4265), (0.5182, -0.3131, 0.4242), (0.5682, -0.3131, 0.4242), (0.5182, -0.3177, 0.4228), (0.5682, -0.3177, 0.4228), (0.5182, -0.3226, 0.4223), (0.5682, -0.3226, 0.4223), (0.5182, -0.3275, 0.4228), (0.5682, -0.3275, 0.4228), (0.5182, -0.3322, 0.4242), (0.5682, -0.3322, 0.4242), (0.5182, -0.3365, 0.4265), (0.5682, -0.3365, 0.4265), (0.5182, -0.3403, 0.4296), (0.5682, -0.3403, 0.4296), (0.5182, -0.3434, 0.4334), (0.5682, -0.3434, 0.4334), (0.5182, -0.3457, 0.4377), (0.5682, -0.3457, 0.4377), (0.5182, -0.3471, 0.4424), (0.5682, -0.3471, 0.4424), (0.5182, -0.3476, 0.4473), (0.5682, -0.3476, 0.4473), (0.5182, -0.3471, 0.4522), (0.5682, -0.3471, 0.4522), (0.5182, -0.3457, 0.4568), (0.5682, -0.3457, 0.4568), (0.5182, -0.3434, 0.4612), (0.5682, -0.3434, 0.4612), (0.5182, -0.3403, 0.465), (0.5682, -0.3403, 0.465), (0.5182, -0.3365, 0.4681), (0.5682, -0.3365, 0.4681), (0.5182, -0.3322, 0.4704), (0.5682, -0.3322, 0.4704), (0.5182, -0.3275, 0.4718), (0.5682, -0.3275, 0.4718), (0.5182, -0.3226, 0.4723), (0.5682, -0.3226, 0.4723), (0.5182, -0.3177, 0.4718), (0.5682, -0.3177, 0.4718), (0.5182, -0.3131, 0.4704), (0.5682, -0.3131, 0.4704), (0.5182, -0.3087, 0.4681), (0.5682, -0.3087, 0.4681), (0.5182, -0.3049, 0.465), (0.5682, -0.3049, 0.465), (0.5182, -0.3018, 0.4612), (0.5682, -0.3018, 0.4612), (0.5182, -0.2995, 0.4568), (0.5682, -0.2995, 0.4568), (0.5182, -0.2981, 0.4522), (0.5682, -0.2981, 0.4522), (0.5682, -0.2084, 0.4473), (0.5182, -0.2084, 0.4473), (0.5182, -0.2089, 0.4424), (0.5682, -0.2089, 0.4424), (0.5182, -0.2103, 0.4377), (0.5682, -0.2103, 0.4377), (0.5182, -0.2126, 0.4334), (0.5682, -0.2126, 0.4334), (0.5182, -0.2157, 0.4296), (0.5682, -0.2157, 0.4296), (0.5182, -0.2195, 0.4265), (0.5682, -0.2195, 0.4265), (0.5182, -0.2238, 0.4242), (0.5682, -0.2238, 0.4242), (0.5182, -0.2285, 0.4228), (0.5682, -0.2285, 0.4228), (0.5182, -0.2334, 0.4223), (0.5682, -0.2334, 0.4223), (0.5182, -0.2383, 0.4228), (0.5682, -0.2383, 0.4228), (0.5182, -0.2429, 0.4242), (0.5682, -0.2429, 0.4242), (0.5182, -0.2473, 0.4265), (0.5682, -0.2473, 0.4265), (0.5182, -0.2511, 0.4296), (0.5682, -0.2511, 0.4296), (0.5182, -0.2542, 0.4334), (0.5682, -0.2542, 0.4334), (0.5182, -0.2565, 0.4377), (0.5682, -0.2565, 0.4377), (0.5182, -0.2579, 0.4424), (0.5682, -0.2579, 0.4424), (0.5182, -0.2584, 0.4473), (0.5682, -0.2584, 0.4473), (0.5182, -0.2579, 0.4522), (0.5682, -0.2579, 0.4522), (0.5182, -0.2565, 0.4568), (0.5682, -0.2565, 0.4568), (0.5182, -0.2542, 0.4612), (0.5682, -0.2542, 0.4612), (0.5182, -0.2511, 0.465), (0.5682, -0.2511, 0.465), (0.5182, -0.2473, 0.4681), (0.5682, -0.2473, 0.4681), (0.5182, -0.2429, 0.4704), (0.5682, -0.2429, 0.4704), (0.5182, -0.2383, 0.4718), (0.5682, -0.2383, 0.4718), (0.5182, -0.2334, 0.4723), (0.5682, -0.2334, 0.4723), (0.5182, -0.2285, 0.4718), (0.5682, -0.2285, 0.4718), (0.5182, -0.2238, 0.4704), (0.5682, -0.2238, 0.4704), (0.5182, -0.2195, 0.4681), (0.5682, -0.2195, 0.4681), (0.5182, -0.2157, 0.465), (0.5682, -0.2157, 0.465), (0.5182, -0.2126, 0.4612), (0.5682, -0.2126, 0.4612), (0.5182, -0.2103, 0.4568), (0.5682, -0.2103, 0.4568), (0.5182, -0.2089, 0.4522), (0.5682, -0.2089, 0.4522)], [], [(0, 1, 3, 2), (2, 3, 7, 6), (6, 7, 5, 4), (4, 5, 1, 0), (2, 6, 4, 0), (1, 5, 15, 8), (12, 10, 9, 14), (7, 3, 11, 13), (5, 7, 13, 15), (9, 10, 11, 8), (10, 12, 13, 11), (12, 14, 15, 13), (14, 9, 8, 15), (3, 1, 8, 11), (16, 17, 18, 19, 20, 21, 22, 23), (24, 26, 27, 25), (26, 30, 31, 27), (30, 28, 29, 31), (28, 24, 25, 29), (26, 24, 28, 30), (25, 32, 39, 29), (36, 38, 33, 34), (31, 37, 35, 27), (29, 39, 37, 31), (33, 32, 35, 34), (34, 35, 37, 36), (36, 37, 39, 38), (38, 39, 32, 33), (27, 35, 32, 25), (42, 41, 56, 58), (17, 16, 49, 48), (18, 17, 48, 50), (19, 18, 50, 51), (20, 19, 51, 52), (21, 20, 52, 53), (22, 21, 53, 54), (23, 22, 54, 55), (16, 23, 55, 49), (40, 41, 48, 49), (41, 42, 50, 48), (42, 43, 51, 50), (43, 44, 52, 51), (44, 45, 53, 52), (45, 46, 54, 53), (46, 47, 55, 54), (47, 40, 49, 55), (57, 63, 62, 61, 60, 59, 58, 56), (47, 46, 62, 63), (45, 44, 60, 61), (43, 42, 58, 59), (41, 40, 57, 56), (40, 47, 63, 57), (46, 45, 61, 62), (44, 43, 59, 60), (198, 199, 201, 200), (131, 64, 191, 189, 187, 185, 183, 181, 179, 177, 175, 173, 171, 169, 167, 165, 163, 161, 159, 157, 155, 153, 151, 149, 147, 145, 143, 141, 139, 137, 135, 133), (66, 67, 69, 68), (193, 194, 196, 198, 200, 202, 204, 206, 208, 210, 212, 214, 216, 218, 220, 222, 224, 226, 228, 230, 232, 234, 236, 238, 240, 242, 244, 246, 248, 250, 252, 254), (186, 187, 189, 188), (68, 69, 71, 70), (202, 203, 205, 204), (184, 185, 187, 186), (70, 71, 73, 72), (204, 205, 207, 206), (182, 183, 185, 184), (72, 73, 75, 74), (206, 207, 209, 208), (180, 181, 183, 182), (74, 75, 77, 76), (208, 209, 211, 210), (178, 179, 181, 180), (76, 77, 79, 78), (210, 211, 213, 212), (176, 177, 179, 178), (78, 79, 81, 80), (212, 213, 215, 214), (174, 175, 177, 176), (80, 81, 83, 82), (214, 215, 217, 216), (172, 173, 175, 174), (82, 83, 85, 84), (216, 217, 219, 218), (170, 171, 173, 172), (84, 85, 87, 86), (218, 219, 221, 220), (168, 169, 171, 170), (86, 87, 89, 88), (220, 221, 223, 222), (166, 167, 169, 168), (88, 89, 91, 90), (222, 223, 225, 224), (164, 165, 167, 166), (90, 91, 93, 92), (224, 225, 227, 226), (162, 163, 165, 164), (92, 93, 95, 94), (226, 227, 229, 228), (160, 161, 163, 162), (94, 95, 97, 96), (228, 229, 231, 230), (158, 159, 161, 160), (96, 97, 99, 98), (230, 231, 233, 232), (156, 157, 159, 158), (98, 99, 101, 100), (232, 233, 235, 234), (154, 155, 157, 156), (100, 101, 103, 102), (234, 235, 237, 236), (152, 153, 155, 154), (102, 103, 105, 104), (236, 237, 239, 238), (150, 151, 153, 152), (104, 105, 107, 106), (238, 239, 241, 240), (148, 149, 151, 150), (106, 107, 109, 108), (240, 241, 243, 242), (146, 147, 149, 148), (108, 109, 111, 110), (242, 243, 245, 244), (144, 145, 147, 146), (110, 111, 113, 112), (244, 245, 247, 246), (142, 143, 145, 144), (112, 113, 115, 114), (246, 247, 249, 248), (140, 141, 143, 142), (114, 115, 117, 116), (248, 249, 251, 250), (138, 139, 141, 140), (116, 117, 119, 118), (250, 251, 253, 252), (136, 137, 139, 138), (118, 119, 121, 120), (195, 192, 255, 253, 251, 249, 247, 245, 243, 241, 239, 237, 235, 233, 231, 229, 227, 225, 223, 221, 219, 217, 215, 213, 211, 209, 207, 205, 203, 201, 199, 197), (134, 135, 137, 136), (120, 121, 123, 122), (65, 130, 132, 134, 136, 138, 140, 142, 144, 146, 148, 150, 152, 154, 156, 158, 160, 162, 164, 166, 168, 170, 172, 174, 176, 178, 180, 182, 184, 186, 188, 190), (132, 133, 135, 134), (122, 123, 125, 124), (190, 191, 64, 65), (130, 131, 133, 132), (124, 125, 127, 126), (69, 67, 129, 127, 125, 123, 121, 119, 117, 115, 113, 111, 109, 107, 105, 103, 101, 99, 97, 95, 93, 91, 89, 87, 85, 83, 81, 79, 77, 75, 73, 71), (65, 64, 131, 130), (126, 127, 129, 128), (200, 201, 203, 202), (188, 189, 191, 190), (128, 129, 67, 66), (66, 68, 70, 72, 74, 76, 78, 80, 82, 84, 86, 88, 90, 92, 94, 96, 98, 100, 102, 104, 106, 108, 110, 112, 114, 116, 118, 120, 122, 124, 126, 128), (196, 197, 199, 198), (254, 255, 192, 193), (194, 195, 197, 196), (193, 192, 195, 194), (252, 253, 255, 254)])
me_cube_003.polygons.foreach_set('material_index', [0, 0, 0, 0, 0, 0, 0, 0, 0, 0, 0, 0, 0, 0, 1, 0, 0, 0, 0, 0, 0, 0, 0, 0, 0, 0, 0, 0, 0, 1, 1, 1, 1, 1, 1, 1, 1, 1, 1, 1, 1, 1, 1, 1, 1, 1, 1, 1, 1, 1, 1, 1, 1, 1, 1, 1, 1, 1, 1, 1, 1, 1, 1, 1, 1, 1, 1, 1, 1, 1, 1, 1, 1, 1, 1, 1, 1, 1, 1, 1, 1, 1, 1, 1, 1, 1, 1, 1, 1, 1, 1, 1, 1, 1, 1, 1, 1, 1, 1, 1, 1, 1, 1, 1, 1, 1, 1, 1, 1, 1, 1, 1, 1, 1, 1, 1, 1, 1, 1, 1, 1, 1, 1, 1, 1, 1, 1, 1, 1, 1, 1, 1, 1, 1, 1, 1, 1, 1, 1, 1, 1, 1, 1, 1, 1, 1, 1, 1, 1, 1, 1, 1, 1, 1, 1, 1])
_uv = me_cube_003.uv_layers.new(name='UVMap')
_uv.uv.foreach_set('vector', [0.375, 0.0, 0.625, 0.0, 0.625, 0.25, 0.375, 0.25, 0.375, 0.25, 0.625, 0.25, 0.625, 0.5, 0.375, 0.5, 0.375, 0.5, 0.625, 0.5, 0.625, 0.75, 0.375, 0.75, 0.375, 0.75, 0.625, 0.75, 0.625, 1.0, 0.375, 1.0, 0.125, 0.5, 0.375, 0.5, 0.375, 0.75, 0.125, 0.75, 0.625, 1.0, 0.625, 0.75, 0.625, 0.75, 0.625, 1.0, 0.6288, 0.5038, 0.8712, 0.5038, 0.8712, 0.7462, 0.6288, 0.7462, 0.625, 0.5, 0.625, 0.25, 0.625, 0.25, 0.625, 0.5, 0.625, 0.75, 0.625, 0.5, 0.625, 0.5, 0.625, 0.75, 0.8712, 0.7462, 0.8712, 0.5038, 0.875, 0.5, 0.875, 0.75, 0.8712, 0.5038, 0.6288, 0.5038, 0.625, 0.5, 0.875, 0.5, 0.6288, 0.5038, 0.6288, 0.7462, 0.625, 0.75, 0.625, 0.5, 0.6288, 0.7462, 0.8712, 0.7462, 0.875, 0.75, 0.625, 0.75, 0.625, 0.25, 0.625, 0.0, 0.625, 0.0, 0.625, 0.25, 0.5, 1.0, 0.1464, 0.8536, 0.0, 0.5, 0.1464, 0.1464, 0.5, 0.0, 0.8536, 0.1464, 1.0, 0.5, 0.8536, 0.8536, 0.375, 0.0, 0.375, 0.25, 0.625, 0.25, 0.625, 0.0, 0.375, 0.25, 0.375, 0.5, 0.625, 0.5, 0.625, 0.25, 0.375, 0.5, 0.375, 0.75, 0.625, 0.75, 0.625, 0.5, 0.375, 0.75, 0.375, 1.0, 0.625, 1.0, 0.625, 0.75, 0.125, 0.5, 0.125, 0.75, 0.375, 0.75, 0.375, 0.5, 0.625, 1.0, 0.625, 1.0, 0.625, 0.75, 0.625, 0.75, 0.6288, 0.5038, 0.6288, 0.7462, 0.8712, 0.7462, 0.8712, 0.5038, 0.625, 0.5, 0.625, 0.5, 0.625, 0.25, 0.625, 0.25, 0.625, 0.75, 0.625, 0.75, 0.625, 0.5, 0.625, 0.5, 0.8712, 0.7462, 0.875, 0.75, 0.875, 0.5, 0.8712, 0.5038, 0.8712, 0.5038, 0.875, 0.5, 0.625, 0.5, 0.6288, 0.5038, 0.6288, 0.5038, 0.625, 0.5, 0.625, 0.75, 0.6288, 0.7462, 0.6288, 0.7462, 0.625, 0.75, 0.875, 0.75, 0.8712, 0.7462, 0.625, 0.25, 0.625, 0.25, 0.625, 0.0, 0.625, 0.0, 0.0487, 0.5, 0.1809, 0.8191, 0.1809, 0.8191, 0.0487, 0.5, 0.1464, 0.8536, 0.5, 1.0, 0.5, 1.0, 0.1464, 0.8536, 0.0, 0.5, 0.1464, 0.8536, 0.1464, 0.8536, 0.0, 0.5, 0.1464, 0.1464, 0.0, 0.5, 0.0, 0.5, 0.1464, 0.1464, 0.5, 0.0, 0.1464, 0.1464, 0.1464, 0.1464, 0.5, 0.0, 0.8536, 0.1464, 0.5, 0.0, 0.5, 0.0, 0.8536, 0.1464, 1.0, 0.5, 0.8536, 0.1464, 0.8536, 0.1464, 1.0, 0.5, 0.8536, 0.8536, 1.0, 0.5, 1.0, 0.5, 0.8536, 0.8536, 0.5, 1.0, 0.8536, 0.8536, 0.8536, 0.8536, 0.5, 1.0, 0.5, 0.9513, 0.1809, 0.8191, 0.1464, 0.8536, 0.5, 1.0, 0.1809, 0.8191, 0.0487, 0.5, 0.0, 0.5, 0.1464, 0.8536, 0.0487, 0.5, 0.1809, 0.1809, 0.1464, 0.1464, 0.0, 0.5, 0.1809, 0.1809, 0.5, 0.0487, 0.5, 0.0, 0.1464, 0.1464, 0.5, 0.0487, 0.8191, 0.1809, 0.8536, 0.1464, 0.5, 0.0, 0.8191, 0.1809, 0.9513, 0.5, 1.0, 0.5, 0.8536, 0.1464, 0.9513, 0.5, 0.8191, 0.8191, 0.8536, 0.8536, 1.0, 0.5, 0.8191, 0.8191, 0.5, 0.9513, 0.5, 1.0, 0.8536, 0.8536, 0.5, 0.9513, 0.8191, 0.8191, 0.9513, 0.5, 0.8191, 0.1809, 0.5, 0.0487, 0.1809, 0.1809, 0.0487, 0.5, 0.1809, 0.8191, 0.8191, 0.8191, 0.9513, 0.5, 0.9513, 0.5, 0.8191, 0.8191, 0.8191, 0.1809, 0.5, 0.0487, 0.5, 0.0487, 0.8191, 0.1809, 0.1809, 0.1809, 0.0487, 0.5, 0.0487, 0.5, 0.1809, 0.1809, 0.1809, 0.8191, 0.5, 0.9513, 0.5, 0.9513, 0.1809, 0.8191, 0.5, 0.9513, 0.8191, 0.8191, 0.8191, 0.8191, 0.5, 0.9513, 0.9513, 0.5, 0.8191, 0.1809, 0.8191, 0.1809, 0.9513, 0.5, 0.5, 0.0487, 0.1809, 0.1809, 0.1809, 0.1809, 0.5, 0.0487, 0.9062, 0.5, 0.9062, 1.0, 0.875, 1.0, 0.875, 0.5, 0.2968, 0.4854, 0.25, 0.49, 0.2032, 0.4854, 0.1582, 0.4717, 0.1167, 0.4496, 0.08029, 0.4197, 0.05045, 0.3833, 0.02827, 0.3418, 0.01461, 0.2968, 0.01, 0.25, 0.01461, 0.2032, 0.02827, 0.1582, 0.05045, 0.1167, 0.08029, 0.08029, 0.1167, 0.05045, 0.1582, 0.02827, 0.2032, 0.01461, 0.25, 0.01, 0.2968, 0.01461, 0.3418, 0.02827, 0.3833, 0.05045, 0.4197, 0.08029, 0.4496, 0.1167, 0.4717, 0.1582, 0.4854, 0.2032, 0.49, 0.25, 0.4854, 0.2968, 0.4717, 0.3418, 0.4496, 0.3833, 0.4197, 0.4197, 0.3833, 0.4496, 0.3418, 0.4717, 1.0, 0.5, 1.0, 1.0, 0.9688, 1.0, 0.9688, 0.5, 0.75, 0.49, 0.7968, 0.4854, 0.8418, 0.4717, 0.8833, 0.4496, 0.9197, 0.4197, 0.9496, 0.3833, 0.9717, 0.3418, 0.9854, 0.2968, 0.99, 0.25, 0.9854, 0.2032, 0.9717, 0.1582, 0.9496, 0.1167, 0.9197, 0.08029, 0.8833, 0.05045, 0.8418, 0.02827, 0.7968, 0.01461, 0.75, 0.01, 0.7032, 0.01461, 0.6582, 0.02827, 0.6167, 0.05045, 0.5803, 0.08029, 0.5504, 0.1167, 0.5283, 0.1582, 0.5146, 0.2032, 0.51, 0.25, 0.5146, 0.2968, 0.5283, 0.3418, 0.5504, 0.3833, 0.5803, 0.4197, 0.6167, 0.4496, 0.6582, 0.4717, 0.7032, 0.4854, 0.09375, 0.5, 0.09375, 1.0, 0.0625, 1.0, 0.0625, 0.5, 0.9688, 0.5, 0.9688, 1.0, 0.9375, 1.0, 0.9375, 0.5, 0.8438, 0.5, 0.8438, 1.0, 0.8125, 1.0, 0.8125, 0.5, 0.125, 0.5, 0.125, 1.0, 0.09375, 1.0, 0.09375, 0.5, 0.9375, 0.5, 0.9375, 1.0, 0.9062, 1.0, 0.9062, 0.5, 0.8125, 0.5, 0.8125, 1.0, 0.7812, 1.0, 0.7812, 0.5, 0.1562, 0.5, 0.1562, 1.0, 0.125, 1.0, 0.125, 0.5, 0.9062, 0.5, 0.9062, 1.0, 0.875, 1.0, 0.875, 0.5, 0.7812, 0.5, 0.7812, 1.0, 0.75, 1.0, 0.75, 0.5, 0.1875, 0.5, 0.1875, 1.0, 0.1562, 1.0, 0.1562, 0.5, 0.875, 0.5, 0.875, 1.0, 0.8438, 1.0, 0.8438, 0.5, 0.75, 0.5, 0.75, 1.0, 0.7188, 1.0, 0.7188, 0.5, 0.2188, 0.5, 0.2188, 1.0, 0.1875, 1.0, 0.1875, 0.5, 0.8438, 0.5, 0.8438, 1.0, 0.8125, 1.0, 0.8125, 0.5, 0.7188, 0.5, 0.7188, 1.0, 0.6875, 1.0, 0.6875, 0.5, 0.25, 0.5, 0.25, 1.0, 0.2188, 1.0, 0.2188, 0.5, 0.8125, 0.5, 0.8125, 1.0, 0.7812, 1.0, 0.7812, 0.5, 0.6875, 0.5, 0.6875, 1.0, 0.6562, 1.0, 0.6562, 0.5, 0.2812, 0.5, 0.2812, 1.0, 0.25, 1.0, 0.25, 0.5, 0.7812, 0.5, 0.7812, 1.0, 0.75, 1.0, 0.75, 0.5, 0.6562, 0.5, 0.6562, 1.0, 0.625, 1.0, 0.625, 0.5, 0.3125, 0.5, 0.3125, 1.0, 0.2812, 1.0, 0.2812, 0.5, 0.75, 0.5, 0.75, 1.0, 0.7188, 1.0, 0.7188, 0.5, 0.625, 0.5, 0.625, 1.0, 0.5938, 1.0, 0.5938, 0.5, 0.3438, 0.5, 0.3438, 1.0, 0.3125, 1.0, 0.3125, 0.5, 0.7188, 0.5, 0.7188, 1.0, 0.6875, 1.0, 0.6875, 0.5, 0.5938, 0.5, 0.5938, 1.0, 0.5625, 1.0, 0.5625, 0.5, 0.375, 0.5, 0.375, 1.0, 0.3438, 1.0, 0.3438, 0.5, 0.6875, 0.5, 0.6875, 1.0, 0.6562, 1.0, 0.6562, 0.5, 0.5625, 0.5, 0.5625, 1.0, 0.5312, 1.0, 0.5312, 0.5, 0.4062, 0.5, 0.4062, 1.0, 0.375, 1.0, 0.375, 0.5, 0.6562, 0.5, 0.6562, 1.0, 0.625, 1.0, 0.625, 0.5, 0.5312, 0.5, 0.5312, 1.0, 0.5, 1.0, 0.5, 0.5, 0.4375, 0.5, 0.4375, 1.0, 0.4062, 1.0, 0.4062, 0.5, 0.625, 0.5, 0.625, 1.0, 0.5938, 1.0, 0.5938, 0.5, 0.5, 0.5, 0.5, 1.0, 0.4688, 1.0, 0.4688, 0.5, 0.4688, 0.5, 0.4688, 1.0, 0.4375, 1.0, 0.4375, 0.5, 0.5938, 0.5, 0.5938, 1.0, 0.5625, 1.0, 0.5625, 0.5, 0.4688, 0.5, 0.4688, 1.0, 0.4375, 1.0, 0.4375, 0.5, 0.5, 0.5, 0.5, 1.0, 0.4688, 1.0, 0.4688, 0.5, 0.5625, 0.5, 0.5625, 1.0, 0.5312, 1.0, 0.5312, 0.5, 0.4375, 0.5, 0.4375, 1.0, 0.4062, 1.0, 0.4062, 0.5, 0.5312, 0.5, 0.5312, 1.0, 0.5, 1.0, 0.5, 0.5, 0.5312, 0.5, 0.5312, 1.0, 0.5, 1.0, 0.5, 0.5, 0.4062, 0.5, 0.4062, 1.0, 0.375, 1.0, 0.375, 0.5, 0.5625, 0.5, 0.5625, 1.0, 0.5312, 1.0, 0.5312, 0.5, 0.5, 0.5, 0.5, 1.0, 0.4688, 1.0, 0.4688, 0.5, 0.375, 0.5, 0.375, 1.0, 0.3438, 1.0, 0.3438, 0.5, 0.5938, 0.5, 0.5938, 1.0, 0.5625, 1.0, 0.5625, 0.5, 0.4688, 0.5, 0.4688, 1.0, 0.4375, 1.0, 0.4375, 0.5, 0.3438, 0.5, 0.3438, 1.0, 0.3125, 1.0, 0.3125, 0.5, 0.625, 0.5, 0.625, 1.0, 0.5938, 1.0, 0.5938, 0.5, 0.4375, 0.5, 0.4375, 1.0, 0.4062, 1.0, 0.4062, 0.5, 0.3125, 0.5, 0.3125, 1.0, 0.2812, 1.0, 0.2812, 0.5, 0.6562, 0.5, 0.6562, 1.0, 0.625, 1.0, 0.625, 0.5, 0.4062, 0.5, 0.4062, 1.0, 0.375, 1.0, 0.375, 0.5, 0.2812, 0.5, 0.2812, 1.0, 0.25, 1.0, 0.25, 0.5, 0.6875, 0.5, 0.6875, 1.0, 0.6562, 1.0, 0.6562, 0.5, 0.375, 0.5, 0.375, 1.0, 0.3438, 1.0, 0.3438, 0.5, 0.25, 0.5, 0.25, 1.0, 0.2188, 1.0, 0.2188, 0.5, 0.7188, 0.5, 0.7188, 1.0, 0.6875, 1.0, 0.6875, 0.5, 0.3438, 0.5, 0.3438, 1.0, 0.3125, 1.0, 0.3125, 0.5, 0.2188, 0.5, 0.2188, 1.0, 0.1875, 1.0, 0.1875, 0.5, 0.75, 0.5, 0.75, 1.0, 0.7188, 1.0, 0.7188, 0.5, 0.3125, 0.5, 0.3125, 1.0, 0.2812, 1.0, 0.2812, 0.5, 0.1875, 0.5, 0.1875, 1.0, 0.1562, 1.0, 0.1562, 0.5, 0.7812, 0.5, 0.7812, 1.0, 0.75, 1.0, 0.75, 0.5, 0.2812, 0.5, 0.2812, 1.0, 0.25, 1.0, 0.25, 0.5, 0.1562, 0.5, 0.1562, 1.0, 0.125, 1.0, 0.125, 0.5, 0.8125, 0.5, 0.8125, 1.0, 0.7812, 1.0, 0.7812, 0.5, 0.25, 0.5, 0.25, 1.0, 0.2188, 1.0, 0.2188, 0.5, 0.125, 0.5, 0.125, 1.0, 0.09375, 1.0, 0.09375, 0.5, 0.8438, 0.5, 0.8438, 1.0, 0.8125, 1.0, 0.8125, 0.5, 0.2188, 0.5, 0.2188, 1.0, 0.1875, 1.0, 0.1875, 0.5, 0.09375, 0.5, 0.09375, 1.0, 0.0625, 1.0, 0.0625, 0.5, 0.875, 0.5, 0.875, 1.0, 0.8438, 1.0, 0.8438, 0.5, 0.1875, 0.5, 0.1875, 1.0, 0.1562, 1.0, 0.1562, 0.5, 0.2968, 0.4854, 0.25, 0.49, 0.2032, 0.4854, 0.1582, 0.4717, 0.1167, 0.4496, 0.08029, 0.4197, 0.05045, 0.3833, 0.02827, 0.3418, 0.01461, 0.2968, 0.01, 0.25, 0.01461, 0.2032, 0.02827, 0.1582, 0.05045, 0.1167, 0.08029, 0.08029, 0.1167, 0.05045, 0.1582, 0.02827, 0.2032, 0.01461, 0.25, 0.01, 0.2968, 0.01461, 0.3418, 0.02827, 0.3833, 0.05045, 0.4197, 0.08029, 0.4496, 0.1167, 0.4717, 0.1582, 0.4854, 0.2032, 0.49, 0.25, 0.4854, 0.2968, 0.4717, 0.3418, 0.4496, 0.3833, 0.4197, 0.4197, 0.3833, 0.4496, 0.3418, 0.4717, 0.9062, 0.5, 0.9062, 1.0, 0.875, 1.0, 0.875, 0.5, 0.1562, 0.5, 0.1562, 1.0, 0.125, 1.0, 0.125, 0.5, 0.75, 0.49, 0.7968, 0.4854, 0.8418, 0.4717, 0.8833, 0.4496, 0.9197, 0.4197, 0.9496, 0.3833, 0.9717, 0.3418, 0.9854, 0.2968, 0.99, 0.25, 0.9854, 0.2032, 0.9717, 0.1582, 0.9496, 0.1167, 0.9197, 0.08029, 0.8833, 0.05045, 0.8418, 0.02827, 0.7968, 0.01461, 0.75, 0.01, 0.7032, 0.01461, 0.6582, 0.02827, 0.6167, 0.05045, 0.5803, 0.08029, 0.5504, 0.1167, 0.5283, 0.1582, 0.5146, 0.2032, 0.51, 0.25, 0.5146, 0.2968, 0.5283, 0.3418, 0.5504, 0.3833, 0.5803, 0.4197, 0.6167, 0.4496, 0.6582, 0.4717, 0.7032, 0.4854, 0.9375, 0.5, 0.9375, 1.0, 0.9062, 1.0, 0.9062, 0.5, 0.125, 0.5, 0.125, 1.0, 0.09375, 1.0, 0.09375, 0.5, 0.03125, 0.5, 0.03125, 1.0, 0.0, 1.0, 0.0, 0.5, 0.9688, 0.5, 0.9688, 1.0, 0.9375, 1.0, 0.9375, 0.5, 0.09375, 0.5, 0.09375, 1.0, 0.0625, 1.0, 0.0625, 0.5, 0.2968, 0.4854, 0.25, 0.49, 0.2032, 0.4854, 0.1582, 0.4717, 0.1167, 0.4496, 0.08029, 0.4197, 0.05045, 0.3833, 0.02827, 0.3418, 0.01461, 0.2968, 0.01, 0.25, 0.01461, 0.2032, 0.02827, 0.1582, 0.05045, 0.1167, 0.08029, 0.08029, 0.1167, 0.05045, 0.1582, 0.02827, 0.2032, 0.01461, 0.25, 0.01, 0.2968, 0.01461, 0.3418, 0.02827, 0.3833, 0.05045, 0.4197, 0.08029, 0.4496, 0.1167, 0.4717, 0.1582, 0.4854, 0.2032, 0.49, 0.25, 0.4854, 0.2968, 0.4717, 0.3418, 0.4496, 0.3833, 0.4197, 0.4197, 0.3833, 0.4496, 0.3418, 0.4717, 1.0, 0.5, 1.0, 1.0, 0.9688, 1.0, 0.9688, 0.5, 0.0625, 0.5, 0.0625, 1.0, 0.03125, 1.0, 0.03125, 0.5, 0.875, 0.5, 0.875, 1.0, 0.8438, 1.0, 0.8438, 0.5, 0.0625, 0.5, 0.0625, 1.0, 0.03125, 1.0, 0.03125, 0.5, 0.03125, 0.5, 0.03125, 1.0, 0.0, 1.0, 0.0, 0.5, 0.75, 0.49, 0.7968, 0.4854, 0.8418, 0.4717, 0.8833, 0.4496, 0.9197, 0.4197, 0.9496, 0.3833, 0.9717, 0.3418, 0.9854, 0.2968, 0.99, 0.25, 0.9854, 0.2032, 0.9717, 0.1582, 0.9496, 0.1167, 0.9197, 0.08029, 0.8833, 0.05045, 0.8418, 0.02827, 0.7968, 0.01461, 0.75, 0.01, 0.7032, 0.01461, 0.6582, 0.02827, 0.6167, 0.05045, 0.5803, 0.08029, 0.5504, 0.1167, 0.5283, 0.1582, 0.5146, 0.2032, 0.51, 0.25, 0.5146, 0.2968, 0.5283, 0.3418, 0.5504, 0.3833, 0.5803, 0.4197, 0.6167, 0.4496, 0.6582, 0.4717, 0.7032, 0.4854, 0.9375, 0.5, 0.9375, 1.0, 0.9062, 1.0, 0.9062, 0.5, 0.03125, 0.5, 0.03125, 1.0, 0.0, 1.0, 0.0, 0.5, 0.9688, 0.5, 0.9688, 1.0, 0.9375, 1.0, 0.9375, 0.5, 1.0, 0.5, 1.0, 1.0, 0.9688, 1.0, 0.9688, 0.5, 0.0625, 0.5, 0.0625, 1.0, 0.03125, 1.0, 0.03125, 0.5])
me_cube_003.materials.append(mat_material_003)
me_cube_003.materials.append(mat_material_004)
me_cube_003.use_remesh_fix_poles = True
me_cube_003.use_remesh_preserve_attributes = False
me_cube_003.use_mirror_vertex_groups = False
me_cube_003.update()
me_cube_004 = bpy.data.meshes.new('Cube.004')
me_cube_004.from_pydata([(0.1083, 0.03823, 0.07424), (0.1083, 0.005589, 0.07424), (0.0663, 0.01151, 0.1), (0.0663, 0.03231, 0.1), (-0.1083, 0.005589, 0.07424), (-0.1083, 0.03823, 0.07424), (-0.0663, 0.03231, 0.1), (-0.0663, 0.01151, 0.1), (-0.07424, -0.03986, -0.04156), (-0.1, -0.01949, -0.04156), (-0.07424, -0.03986, 0.07424), (-0.0663, -0.0132, 0.1), (-0.1, -0.01949, 0.07424), (-0.1, 0.06331, -0.04156), (-0.07424, 0.08368, -0.04156), (-0.0663, 0.05702, 0.1), (-0.07424, 0.08368, 0.07424), (-0.1, 0.06331, 0.07424), (0.1, -0.01949, -0.04156), (0.07424, -0.03986, -0.04156), (0.0663, -0.0132, 0.1), (0.07424, -0.03986, 0.07424), (0.1, -0.01949, 0.07424), (0.07424, 0.08368, -0.04156), (0.1, 0.06331, -0.04156), (0.0663, 0.05702, 0.1), (0.1, 0.06331, 0.07424), (0.07424, 0.08368, 0.07424), (-0.1083, 0.005589, -0.04156), (-0.1083, 0.03823, -0.04156), (0.1083, 0.03823, -0.04156), (0.1083, 0.005589, -0.04156), (0.07424, 0.06331, 0.1), (0.08042, 0.02905, 0.1), (-0.07424, -0.01949, 0.1), (-0.08042, 0.01477, 0.1), (-0.08042, 0.02905, 0.1), (-0.07424, 0.06331, 0.1), (0.08042, 0.01477, 0.1), (0.07424, -0.01949, 0.1), (0.0663, 0.05702, -0.009267), (0.0663, 0.03231, -0.009267), (-0.0663, -0.0132, -0.009267), (-0.0663, 0.01151, -0.009267), (-0.0663, 0.03231, -0.009267), (-0.0663, 0.05702, -0.009267), (0.0663, 0.01151, -0.009267), (0.0663, -0.0132, -0.009267)], [], [(19, 21, 10, 8), (31, 1, 22, 18), (13, 14, 23, 24, 30, 29), (20, 2, 46, 47), (29, 5, 17, 13), (14, 16, 27, 23), (10, 34, 12), (37, 16, 17), (39, 21, 22), (32, 26, 27), (8, 10, 12, 9), (36, 37, 17, 5), (16, 14, 13, 17), (37, 32, 27, 16), (26, 24, 23, 27), (38, 39, 22, 1), (21, 19, 18, 22), (39, 34, 10, 21), (28, 31, 18, 19, 8, 9), (29, 30, 31, 28), (32, 33, 0, 26), (33, 38, 1, 0), (34, 35, 4, 12), (35, 36, 5, 4), (9, 12, 4, 28), (28, 4, 5, 29), (6, 3, 41, 44), (33, 36, 35, 38), (24, 26, 0, 30), (30, 0, 1, 31), (25, 3, 33, 32), (11, 7, 35, 34), (6, 15, 37, 36), (15, 25, 32, 37), (2, 20, 39, 38), (20, 11, 34, 39), (3, 6, 36, 33), (7, 2, 38, 35), (46, 43, 42, 47), (40, 45, 44, 41), (15, 6, 44, 45), (3, 25, 40, 41), (2, 7, 43, 46), (11, 20, 47, 42), (25, 15, 45, 40), (7, 11, 42, 43)])
_uv = me_cube_004.uv_layers.new(name='UVMap')
_uv.uv.foreach_set('vector', [0.375, 0.7822, 0.5928, 0.7822, 0.5928, 0.9678, 0.375, 0.9678, 0.375, 0.6529, 0.5928, 0.6529, 0.5928, 0.7088, 0.375, 0.7088, 0.125, 0.5412, 0.1572, 0.5, 0.3428, 0.5, 0.375, 0.5412, 0.375, 0.5971, 0.125, 0.5971, 0.6671, 0.6961, 0.6671, 0.6656, 0.6671, 0.6656, 0.6671, 0.6961, 0.375, 0.1529, 0.5928, 0.1529, 0.5928, 0.2088, 0.375, 0.2088, 0.375, 0.2822, 0.5928, 0.2822, 0.5928, 0.4678, 0.375, 0.4678, 0.8428, 0.75, 0.8428, 0.75, 0.875, 0.7088, 0.8428, 0.5412, 0.8428, 0.5, 0.875, 0.5412, 0.6572, 0.7088, 0.6572, 0.75, 0.625, 0.7088, 0.6572, 0.5412, 0.625, 0.5412, 0.6572, 0.5, 0.375, 0.0, 0.5928, 0.0, 0.5928, 0.04123, 0.375, 0.04123, 0.8428, 0.5971, 0.8428, 0.5412, 0.875, 0.5412, 0.875, 0.5971, 0.5928, 0.2822, 0.375, 0.2822, 0.375, 0.2088, 0.5928, 0.2088, 0.8428, 0.5412, 0.6572, 0.5412, 0.6572, 0.5, 0.8428, 0.5, 0.5928, 0.5412, 0.375, 0.5412, 0.375, 0.4678, 0.5928, 0.4678, 0.6572, 0.6529, 0.6572, 0.7088, 0.5928, 0.7088, 0.5928, 0.6529, 0.5928, 0.7822, 0.375, 0.7822, 0.375, 0.7088, 0.5928, 0.7088, 0.6572, 0.7088, 0.8428, 0.7088, 0.8428, 0.75, 0.6572, 0.75, 0.125, 0.6529, 0.375, 0.6529, 0.375, 0.7088, 0.3428, 0.75, 0.1572, 0.75, 0.125, 0.7088, 0.125, 0.5971, 0.375, 0.5971, 0.375, 0.6529, 0.125, 0.6529, 0.6572, 0.5412, 0.6572, 0.5971, 0.5928, 0.5971, 0.5928, 0.5412, 0.6572, 0.5971, 0.6572, 0.6529, 0.5928, 0.6529, 0.5928, 0.5971, 0.8428, 0.7088, 0.8428, 0.6529, 0.875, 0.6529, 0.875, 0.7088, 0.8428, 0.6529, 0.8428, 0.5971, 0.875, 0.5971, 0.875, 0.6529, 0.375, 0.04123, 0.5928, 0.04123, 0.5928, 0.09708, 0.375, 0.09708, 0.375, 0.09708, 0.5928, 0.09708, 0.5928, 0.1529, 0.375, 0.1529, 0.8329, 0.5844, 0.6671, 0.5844, 0.6671, 0.5844, 0.8329, 0.5844, 0.6572, 0.5971, 0.8428, 0.5971, 0.8428, 0.6529, 0.6572, 0.6529, 0.375, 0.5412, 0.5928, 0.5412, 0.5928, 0.5971, 0.375, 0.5971, 0.375, 0.5971, 0.5928, 0.5971, 0.5928, 0.6529, 0.375, 0.6529, 0.6671, 0.5539, 0.6671, 0.5844, 0.6572, 0.5971, 0.6572, 0.5412, 0.8329, 0.6961, 0.8329, 0.6656, 0.8428, 0.6529, 0.8428, 0.7088, 0.8329, 0.5844, 0.8329, 0.5539, 0.8428, 0.5412, 0.8428, 0.5971, 0.8329, 0.5539, 0.6671, 0.5539, 0.6572, 0.5412, 0.8428, 0.5412, 0.6671, 0.6656, 0.6671, 0.6961, 0.6572, 0.7088, 0.6572, 0.6529, 0.6671, 0.6961, 0.8329, 0.6961, 0.8428, 0.7088, 0.6572, 0.7088, 0.6671, 0.5844, 0.8329, 0.5844, 0.8428, 0.5971, 0.6572, 0.5971, 0.8329, 0.6656, 0.6671, 0.6656, 0.6572, 0.6529, 0.8428, 0.6529, 0.6671, 0.6656, 0.8329, 0.6656, 0.8329, 0.6961, 0.6671, 0.6961, 0.6671, 0.5539, 0.8329, 0.5539, 0.8329, 0.5844, 0.6671, 0.5844, 0.8329, 0.5539, 0.8329, 0.5844, 0.8329, 0.5844, 0.8329, 0.5539, 0.6671, 0.5844, 0.6671, 0.5539, 0.6671, 0.5539, 0.6671, 0.5844, 0.6671, 0.6656, 0.8329, 0.6656, 0.8329, 0.6656, 0.6671, 0.6656, 0.8329, 0.6961, 0.6671, 0.6961, 0.6671, 0.6961, 0.8329, 0.6961, 0.6671, 0.5539, 0.8329, 0.5539, 0.8329, 0.5539, 0.6671, 0.5539, 0.8329, 0.6656, 0.8329, 0.6961, 0.8329, 0.6961, 0.8329, 0.6656])
me_cube_004.materials.append(mat_material_002)
me_cube_004.use_remesh_fix_poles = True
me_cube_004.use_remesh_preserve_attributes = False
me_cube_004.use_mirror_vertex_groups = False
me_cube_004.update()

# ---- objects
ob_fridge = bpy.data.objects.new('Fridge', me_cube_001)
ob_stove = bpy.data.objects.new('Stove', me_cube_002)
ob_washing_machine = bpy.data.objects.new('Washing Machine', me_cube_003)
ob_toaster = bpy.data.objects.new('Toaster', me_cube_004)

# ---- transforms, parenting, visibility, modifiers, constraints
ob_fridge.location = (0.0, 5.131, 0.0)
ob_fridge.lineart.crease_threshold = 0.0
ob_stove.location = (0.0, 3.893, 0.02753)
ob_stove.rotation_euler = (0.0, -0.0, 1.571)
ob_stove.lineart.crease_threshold = 0.0
ob_washing_machine.location = (7.626e-19, 2.579, 0.03043)
ob_washing_machine.lineart.crease_threshold = 0.0
ob_toaster.location = (7.626e-19, 1.793, 0.7178)
ob_toaster.lineart.crease_threshold = 0.0

# ---- collection membership
col_collection.objects.link(ob_fridge)
col_collection.objects.link(ob_stove)
col_collection.objects.link(ob_washing_machine)
col_collection.objects.link(ob_toaster)

# ---- scene / render settings (as saved in the file)
scene.frame_start = 1; scene.frame_end = 250; scene.frame_set(1)
scene.render.engine = 'CYCLES'
scene.cycles.use_denoising = False
scene.cycles.samples = 128
scene.cycles.sampling_pattern = 'TABULATED_SOBOL'
scene.cycles.use_adaptive_sampling = False
scene.cycles.use_light_tree = False
scene.view_settings.view_transform = 'Filmic'
bpy.context.view_layer.update()

# ---- added for rendering (the .blend has no active camera and no usable light): camera, sun
cam_auto = bpy.data.cameras.new('AutoCamera')
cam_auto.lens = 50.0
cam_auto.sensor_width = 36.0
cam_auto.clip_end = 1000.0
ob_auto_camera = bpy.data.objects.new('AutoCamera', cam_auto)
scene.collection.objects.link(ob_auto_camera)
ob_auto_camera.location = (4.22784, -1.30993, 3.86066)
ob_auto_camera.rotation_euler = (1.09748, -7.21219e-08, 0.694738)
scene.camera = ob_auto_camera
light_auto_sun = bpy.data.lights.new('AutoSun', 'SUN')
light_auto_sun.energy = 3.0
light_auto_sun.angle = 0.0523599
ob_auto_sun = bpy.data.objects.new('AutoSun', light_auto_sun)
scene.collection.objects.link(ob_auto_sun)
ob_auto_sun.rotation_euler = (0.872665, 0.174533, 0.523599)
bpy.context.view_layer.update()

